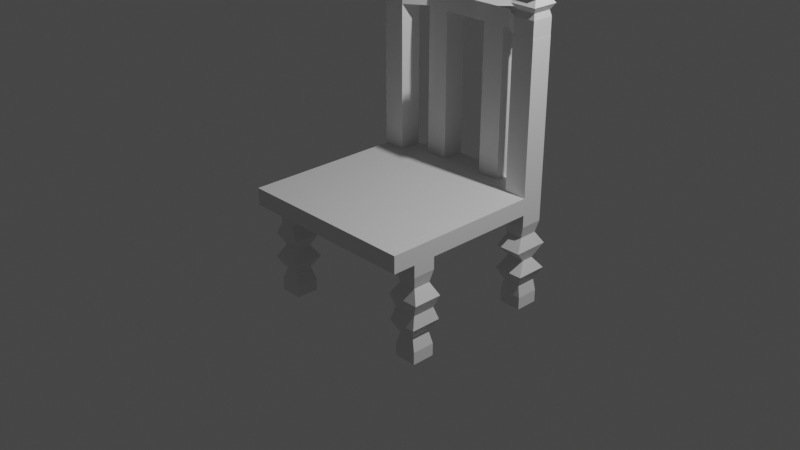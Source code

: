 # Source: chair.blend  (saved by Blender 3.3.6; exported with 4.5.12 LTS)
import bpy
from mathutils import Matrix  # noqa: F401  (used for matrix-valued properties, if any)

bpy.ops.wm.read_factory_settings(use_empty=True)
scene = bpy.context.scene
scene.name = 'Scene'

# ---- collections
col_collection = bpy.data.collections.new('Collection'); scene.collection.children.link(col_collection)

# ---- materials (node trees are filled in below, after node groups)
mat_material = bpy.data.materials.new('Material')
mat_material.alpha_threshold = 0.0
mat_material.use_transparent_shadow = False
mat_material.roughness = 0.5
mat_material.line_color = (0.0, 0.0, 0.0, 1.0)

# ---- material node trees
mat_material.use_nodes = True; mat_material.node_tree.nodes.clear()
_N = mat_material.node_tree.nodes; _L = mat_material.node_tree.links
n0 = _N.new('ShaderNodeOutputMaterial'); n0.name = 'Material Output'; n0.location = (300, 300)
n1 = _N.new('ShaderNodeBsdfPrincipled'); n1.name = 'Principled BSDF'; n1.location = (10, 300)
n1.distribution = 'GGX'
n1.subsurface_method = 'RANDOM_WALK_SKIN'
n1.inputs[3].default_value = 1.45
n1.inputs[27].default_value = (0.0, 0.0, 0.0, 1.0)
n1.inputs[28].default_value = 1.0
_L.new(n1.outputs[0], n0.inputs[0])
n0.is_active_output = True

# ---- world
world_world = bpy.data.worlds.new('World'); scene.world = world_world
world_world.use_nodes = True; world_world.node_tree.nodes.clear()
_N = world_world.node_tree.nodes; _L = world_world.node_tree.links
n0 = _N.new('ShaderNodeOutputWorld'); n0.name = 'World Output'; n0.location = (300, 300)
n1 = _N.new('ShaderNodeBackground'); n1.name = 'Background'; n1.location = (10, 300)
n1.inputs[0].default_value = (0.05088, 0.05088, 0.05088, 1.0)
_L.new(n1.outputs[0], n0.inputs[0])
n0.is_active_output = True
world_world.color = (0.05088, 0.05088, 0.05088)
world_world.use_sun_shadow = False
world_world.sun_shadow_jitter_overblur = 0.0

# ---- cameras
cam_camera = bpy.data.cameras.new('Camera')
cam_camera.clip_end = 100.0
cam_camera.ortho_scale = 7.314

# ---- lights
light_light = bpy.data.lights.new('Light', 'POINT')
light_light.transmission_factor = 0.0
light_light.energy = 1000.0
light_light.shadow_soft_size = 0.1
light_light.shadow_maximum_resolution = 0.006
light_light.use_absolute_resolution = True

# ---- meshes
me_cube = bpy.data.meshes.new('Cube')
me_cube.from_pydata([(1.0, 1.0, -0.8141), (1.0, 1.0, -1.0), (1.0, -1.0, -0.8141), (1.0, -1.0, -1.0), (-1.0, 1.0, -0.8141), (-1.0, 1.0, -1.0), (-1.0, -1.0, -0.8141), (-1.0, -1.0, -1.0), (-1.0, 0.0, -1.0), (1.0, 0.0, -0.8141), (-1.0, 0.0, -0.8141), (1.0, 0.0, -1.0), (0.0, 1.148, -1.0), (0.0, -1.0, -0.8141), (0.0, -1.0, -1.0), (0.0, 1.148, -0.8141), (0.0, 0.0, -1.0), (0.0, 0.0, -0.8141), (-1.0, 0.5, -0.8141), (1.0, 0.5, -1.0), (-1.0, 0.5, -1.0), (1.0, 0.5, -0.8141), (0.0, 0.5, -0.8141), (0.0, 0.5, -1.0), (-1.0, -0.5, -1.0), (1.0, -0.5, -0.8141), (-1.0, -0.5, -0.8141), (1.0, -0.5, -1.0), (0.0, -0.5, -1.0), (0.0, -0.5, -0.8141), (-0.5, 1.148, -1.0), (-0.5, -1.0, -0.8141), (-0.5, 0.0, -1.0), (-0.5, -1.0, -1.0), (-0.5, 1.148, -0.8141), (-0.5, 0.0, -0.8141), (-0.5, 0.5, -1.0), (-0.5, 0.5, -0.8141), (-0.5, -0.5, -1.0), (-0.5, -0.5, -0.8141), (0.5, -1.0, -1.0), (0.5, 1.148, -0.8141), (0.5, 0.0, -0.8141), (0.5, 1.148, -1.0), (0.5, -1.0, -0.8141), (0.5, 0.0, -1.0), (0.5, 0.5, -0.8141), (0.5, 0.5, -1.0), (0.5, -0.5, -0.8141), (0.5, -0.5, -1.0), (-0.75, 1.0, -1.0), (-0.75, -1.0, -0.8141), (-0.75, 0.0, -1.0), (-0.75, 0.5, -1.0), (-0.75, -0.5, -1.0), (-0.75, -1.0, -1.0), (-0.75, 1.0, -0.8141), (-0.75, 0.0, -0.8141), (-0.75, 0.5, -0.8141), (-0.75, -0.5, -0.8141), (0.75, -1.0, -1.0), (0.75, 1.0, -0.8141), (0.75, 0.0, -0.8141), (0.75, 0.5, -0.8141), (0.75, -0.5, -0.8141), (0.75, 1.0, -1.0), (0.75, -1.0, -0.8141), (0.75, 0.0, -1.0), (0.75, 0.5, -1.0), (0.75, -0.5, -1.0), (-1.0, -0.75, -1.0), (1.0, -0.75, -0.8141), (0.0, -0.75, -1.0), (0.0, -0.75, -0.8141), (-1.0, -0.75, -0.8141), (1.0, -0.75, -1.0), (-0.5, -0.75, -1.0), (-0.5, -0.75, -0.8141), (0.5, -0.75, -0.8141), (0.5, -0.75, -1.0), (-0.75, -0.75, -1.0), (-0.75, -0.75, -0.8141), (0.75, -0.75, -0.8141), (0.75, -0.75, -1.0), (-1.0, 0.75, -0.8141), (1.0, 0.75, -1.0), (-1.0, 0.75, -1.0), (1.0, 0.75, -0.8141), (0.0, 0.8983, -0.8141), (0.0, 0.8983, -1.0), (-0.5, 0.8983, -0.8141), (-0.5, 0.8983, -1.0), (0.5, 0.8983, -1.0), (0.5, 0.8983, -0.8141), (-0.75, 0.75, -1.0), (-0.75, 0.75, -0.8141), (0.75, 0.75, -0.8141), (0.75, 0.75, -1.0), (-0.25, -1.0, -1.0), (-0.25, 1.148, -0.8141), (-0.25, 0.0, -0.8141), (-0.25, 0.5, -0.8141), (-0.25, -0.5, -0.8141), (-0.25, 1.148, -1.0), (-0.25, -1.0, -0.8141), (-0.25, 0.0, -1.0), (-0.25, 0.5, -1.0), (-0.25, -0.5, -1.0), (-0.25, -0.75, -0.8141), (-0.25, -0.75, -1.0), (-0.25, 0.8983, -0.8141), (-0.25, 0.8983, -1.0), (0.25, 1.148, -1.0), (0.25, -1.0, -0.8141), (0.25, 0.0, -1.0), (0.25, 0.5, -1.0), (0.25, -0.5, -1.0), (0.25, -1.0, -1.0), (0.25, 1.148, -0.8141), (0.25, 0.0, -0.8141), (0.25, 0.5, -0.8141), (0.25, -0.5, -0.8141), (0.25, -0.75, -1.0), (0.25, -0.75, -0.8141), (0.25, 0.8983, -1.0), (0.25, 0.8983, -0.8141), (-1.0, -0.25, -0.8141), (1.0, -0.25, -1.0), (-1.0, -0.25, -1.0), (1.0, -0.25, -0.8141), (0.0, -0.25, -1.0), (0.0, -0.25, -0.8141), (-0.5, -0.25, -0.8141), (-0.5, -0.25, -1.0), (0.5, -0.25, -1.0), (0.5, -0.25, -0.8141), (-0.75, -0.25, -1.0), (-0.75, -0.25, -0.8141), (0.75, -0.25, -0.8141), (0.75, -0.25, -1.0), (-0.25, -0.25, -0.8141), (-0.25, -0.25, -1.0), (0.25, -0.25, -1.0), (0.25, -0.25, -0.8141), (-1.0, 0.25, -1.0), (1.0, 0.25, -0.8141), (0.0, 0.25, -0.8141), (0.0, 0.25, -1.0), (-1.0, 0.25, -0.8141), (1.0, 0.25, -1.0), (-0.5, 0.25, -1.0), (-0.5, 0.25, -0.8141), (0.5, 0.25, -0.8141), (0.5, 0.25, -1.0), (-0.75, 0.25, -1.0), (-0.75, 0.25, -0.8141), (0.75, 0.25, -0.8141), (0.75, 0.25, -1.0), (-0.25, 0.25, -0.8141), (-0.25, 0.25, -1.0), (0.25, 0.25, -1.0), (0.25, 0.25, -0.8141), (-0.75, 1.0, -2.077), (-1.0, 1.0, -2.077), (1.0, 0.75, -2.077), (1.0, 1.0, -2.077), (1.0, -0.75, -2.077), (1.0, -0.5, -2.077), (-0.75, -0.5, -2.077), (-1.0, -0.5, -2.077), (0.75, 1.0, -2.077), (0.75, -0.5, -2.077), (-1.0, -0.75, -2.077), (-0.75, -0.75, -2.077), (0.75, -0.75, -2.077), (-1.0, 0.75, -2.077), (-0.75, 0.75, -2.077), (0.75, 0.75, -2.077), (-1.0, 0.75, 0.7884), (-1.0, 1.0, 0.7884), (0.75, 1.0, 0.7884), (1.0, 1.0, 0.7884), (0.25, 1.148, 0.7884), (0.5, 1.148, 0.7884), (-0.75, 1.0, 0.7884), (1.0, 0.75, 0.7884), (-0.5, 1.148, 0.7884), (-0.5, 0.8983, 0.7884), (0.5, 0.8983, 0.7884), (-0.75, 0.75, 0.7884), (0.75, 0.75, 0.7884), (0.25, 0.8983, 0.7884), (-0.25, 1.148, 0.7884), (-0.25, 0.8983, 0.7884), (-1.0, 0.75, 0.971), (-1.0, 1.0, 0.971), (-0.75, 1.0, 0.971), (-0.75, 0.75, 0.971), (0.9984, 1.0, 0.7884), (0.9984, 0.75, 0.7884), (0.9984, 1.0, 0.971), (0.9984, 0.75, 0.971), (0.1242, 1.142, 0.7884), (0.1242, 0.8915, 0.7884), (0.1242, 1.142, 0.971), (0.1242, 0.8915, 0.971), (0.5613, 1.15, 0.7884), (0.5613, 1.15, 0.971), (0.5613, 0.8995, 0.971), (0.5613, 0.8995, 0.7884), (-0.3129, 0.8965, 0.7884), (-0.3129, 1.147, 0.7884), (-0.3129, 1.147, 0.971), (-0.3129, 0.8965, 0.971), (0.3428, 0.8994, 0.7884), (0.3428, 1.149, 0.7884), (0.3428, 1.149, 0.971), (0.3428, 0.8994, 0.971), (-0.5314, 0.8973, 0.7884), (-0.5314, 1.147, 0.7884), (-0.5314, 1.147, 0.971), (-0.5314, 0.8973, 0.971), (-0.09434, 1.142, 0.7884), (-0.09434, 1.142, 0.971), (-0.09434, 0.8915, 0.971), (-0.09434, 0.8915, 0.7884), (0.4521, 1.15, 0.7884), (0.4521, 1.15, 0.971), (0.4521, 0.9001, 0.971), (0.4521, 0.9001, 0.7884), (-0.4222, 1.151, 0.7884), (-0.4222, 1.151, 0.971), (-0.4222, 0.9006, 0.971), (-0.4222, 0.9006, 0.7884), (-0.6407, 0.8237, 0.7884), (-0.6407, 1.074, 0.7884), (-0.6407, 1.074, 0.971), (-0.6407, 0.8237, 0.971), (0.7524, 1.002, 0.7884), (0.7524, 1.002, 0.971), (0.7524, 0.7518, 0.971), (0.7524, 0.7518, 0.7884), (0.6568, 0.8257, 0.7884), (0.6568, 1.076, 0.7884), (0.6568, 1.076, 0.971), (0.6568, 0.8257, 0.971), (0.8754, 1.001, 0.7884), (0.8754, 1.001, 0.971), (0.8754, 0.7509, 0.971), (0.8754, 0.7509, 0.7884), (-0.875, 1.0, -1.0), (-0.875, -1.0, -0.8141), (-0.875, 0.0, -1.0), (-0.875, 0.5, -1.0), (-0.875, -0.5, -1.0), (-0.875, -1.0, -1.0), (-0.875, 1.0, -0.8141), (-0.875, 0.0, -0.8141), (-0.875, 0.5, -0.8141), (-0.875, -0.5, -0.8141), (-0.875, -0.75, -1.0), (-0.875, -0.75, -0.8141), (-0.875, 0.75, -1.0), (-0.875, 0.75, -0.8141), (-0.875, -0.25, -1.0), (-0.875, -0.25, -0.8141), (-0.875, 0.25, -1.0), (-0.875, 0.25, -0.8141), (-0.875, 1.0, -2.077), (-0.875, -0.5, -2.077), (-0.875, -0.75, -2.077), (-0.875, 0.75, -2.077), (-0.875, 1.0, 0.7884), (-0.875, 0.75, 0.7884), (-0.875, 1.0, 0.971), (-0.875, 0.75, 0.971), (-1.0, 0.75, 1.223), (-1.0, 1.0, 1.223), (-0.875, 1.0, 1.223), (-0.75, 1.0, 1.223), (-0.75, 0.75, 1.223), (-0.875, 0.75, 1.223), (0.9984, 1.0, 1.223), (0.9984, 0.75, 1.223), (0.8754, 1.001, 1.223), (0.8754, 0.7509, 1.223), (0.7524, 0.7518, 1.223), (0.7524, 1.002, 1.223), (-0.875, 0.7264, 1.097), (-1.029, 0.7264, 1.097), (-0.875, 1.024, 1.097), (-0.7206, 1.024, 1.097), (-0.7206, 0.7264, 1.097), (-1.029, 1.024, 1.097), (-0.8886, 0.8462, 1.438), (-0.8886, 0.9044, 1.438), (-0.875, 0.9044, 1.438), (-0.8626, 0.9044, 1.438), (-0.8626, 0.8462, 1.438), (-0.875, 0.8462, 1.438), (0.8959, 0.9044, 1.438), (0.8959, 0.8462, 1.438), (0.8754, 0.9047, 1.438), (0.8754, 0.8465, 1.438), (0.8558, 0.8467, 1.438), (0.8558, 0.9049, 1.438), (1.022, 1.026, 1.097), (0.8754, 1.027, 1.097), (0.8754, 0.7251, 1.097), (0.7292, 0.7262, 1.097), (0.7292, 1.028, 1.097), (1.022, 0.724, 1.097), (-0.875, 0.7643, 1.16), (-0.875, 0.9857, 1.16), (-0.9861, 0.9857, 1.16), (-0.9861, 0.7643, 1.16), (-0.7639, 0.9857, 1.16), (-0.7639, 0.7643, 1.16), (-0.9721, 0.768, 1.034), (-0.7779, 0.982, 1.034), (-0.7779, 0.768, 1.034), (-0.875, 0.768, 1.034), (-0.875, 0.982, 1.034), (-0.9721, 0.982, 1.034), (0.9836, 0.9833, 1.034), (0.7672, 0.7685, 1.034), (0.7672, 0.9848, 1.034), (0.8754, 0.9841, 1.034), (0.8754, 0.7677, 1.034), (0.9836, 0.767, 1.034), (0.8754, 0.9766, 1.16), (0.8754, 0.7752, 1.16), (0.9851, 0.7744, 1.16), (0.9851, 0.9759, 1.16), (0.7657, 0.7759, 1.16), (0.7657, 0.9774, 1.16), (-0.9691, -0.5424, -1.539), (-0.9691, -0.7076, -1.539), (-0.7809, -0.7076, -1.539), (-0.7809, -0.5424, -1.539), (-0.875, -0.5424, -1.539), (-0.875, -0.7076, -1.539), (-0.9531, -0.5326, -1.808), (-0.875, -0.5326, -1.808), (-0.875, -0.7174, -1.808), (-0.9531, -0.7174, -1.808), (-0.7969, -0.7174, -1.808), (-0.7969, -0.5326, -1.808), (-0.9633, -0.75, -1.269), (-0.7867, -0.75, -1.269), (-0.7867, -0.5, -1.269), (-0.9633, -0.5, -1.269), (-0.875, -0.5, -1.269), (-0.875, -0.75, -1.269), (-1.025, -0.8037, -1.673), (-0.725, -0.8037, -1.673), (-0.725, -0.4463, -1.673), (-1.025, -0.4463, -1.673), (-0.875, -0.4463, -1.673), (-0.875, -0.8037, -1.673), (-1.032, -0.4734, -1.404), (-0.875, -0.4734, -1.404), (-0.875, -0.7766, -1.404), (-1.032, -0.7766, -1.404), (-0.7182, -0.7766, -1.404), (-0.7182, -0.4734, -1.404), (-1.0, -0.75, -1.135), (-0.75, -0.75, -1.135), (-0.75, -0.5, -1.135), (-1.0, -0.5, -1.135), (-0.875, -0.5, -1.135), (-0.875, -0.75, -1.135), (-1.0, -0.5, -1.942), (-0.875, -0.5, -1.942), (-0.875, -0.75, -1.942), (-1.0, -0.75, -1.942), (-0.75, -0.75, -1.942), (-0.75, -0.5, -1.942), (1.0, -0.75, -1.539), (1.0, -0.5, -1.539), (0.75, -0.5, -1.539), (0.75, -0.75, -1.539), (0.9602, -0.7288, -1.808), (0.7898, -0.7288, -1.808), (0.9602, -0.5212, -1.808), (0.7898, -0.5212, -1.808), (1.0, -0.75, -1.942), (0.75, -0.75, -1.942), (1.0, -0.5, -1.942), (0.75, -0.5, -1.942), (1.033, -0.4558, -1.673), (0.7166, -0.4558, -1.673), (1.033, -0.7942, -1.673), (0.7166, -0.7942, -1.673), (0.9714, -0.5292, -1.269), (0.7786, -0.5292, -1.269), (0.9714, -0.7208, -1.269), (0.7786, -0.7208, -1.269), (1.053, -0.7845, -1.404), (0.6966, -0.7845, -1.404), (1.053, -0.4655, -1.404), (0.6966, -0.4655, -1.404), (1.0, -0.5, -1.135), (0.75, -0.5, -1.135), (1.0, -0.75, -1.135), (0.75, -0.75, -1.135), (-0.9686, 0.9697, -1.539), (-0.9686, 0.7803, -1.539), (-0.7814, 0.7803, -1.539), (-0.7814, 0.9697, -1.539), (-0.875, 0.9697, -1.539), (-0.875, 0.7803, -1.539), (-0.9597, 0.9707, -1.808), (-0.875, 0.9707, -1.808), (-0.875, 0.7793, -1.808), (-0.9597, 0.7793, -1.808), (-0.7903, 0.7793, -1.808), (-0.7903, 0.9707, -1.808), (-1.0, 1.0, -1.942), (-0.875, 1.0, -1.942), (-0.875, 0.75, -1.942), (-1.0, 0.75, -1.942), (-0.75, 0.75, -1.942), (-0.75, 1.0, -1.942), (-1.052, 0.6846, -1.673), (-0.6977, 0.6846, -1.673), (-0.6977, 1.065, -1.673), (-1.052, 1.065, -1.673), (-0.875, 1.065, -1.673), (-0.875, 0.6846, -1.673), (-0.967, 0.7911, -1.269), (-0.783, 0.7911, -1.269), (-0.783, 0.9589, -1.269), (-0.967, 0.9589, -1.269), (-0.875, 0.9589, -1.269), (-0.875, 0.7911, -1.269), (-1.056, 1.067, -1.404), (-0.875, 1.067, -1.404), (-0.875, 0.6827, -1.404), (-1.056, 0.6827, -1.404), (-0.6941, 0.6827, -1.404), (-0.6941, 1.067, -1.404), (-1.0, 0.75, -1.135), (-0.75, 0.75, -1.135), (-0.75, 1.0, -1.135), (-1.0, 1.0, -1.135), (-0.875, 1.0, -1.135), (-0.875, 0.75, -1.135), (0.9762, 0.9403, -1.539), (0.7738, 0.9403, -1.539), (0.9762, 0.8097, -1.539), (0.7738, 0.8097, -1.539), (0.9737, 0.9876, -1.808), (0.9737, 0.7624, -1.808), (0.7763, 0.9876, -1.808), (0.7763, 0.7624, -1.808), (1.0, 1.0, -1.942), (1.0, 0.75, -1.942), (0.75, 1.0, -1.942), (0.75, 0.75, -1.942), (0.7078, 1.05, -1.673), (0.7078, 0.7, -1.673), (1.042, 1.05, -1.673), (1.042, 0.7, -1.673), (0.7834, 0.978, -1.269), (0.7834, 0.772, -1.269), (0.9666, 0.978, -1.269), (0.9666, 0.772, -1.269), (1.019, 1.072, -1.404), (1.019, 0.6783, -1.404), (0.7313, 1.072, -1.404), (0.7313, 0.6783, -1.404), (0.75, 1.0, -1.135), (0.75, 0.75, -1.135), (1.0, 1.0, -1.135), (1.0, 0.75, -1.135), (1.0, -0.5, -1.0), (0.75, -0.5, -1.0), (1.0, -0.75, -1.0), (0.75, -0.75, -1.0), (0.75, 1.0, -1.003), (0.75, 0.75, -1.003), (1.0, 1.0, -1.003), (1.0, 0.75, -1.003), (-1.0, 0.75, -1.017), (-0.75, 0.75, -1.017), (-0.75, 1.0, -1.017), (-1.0, 1.0, -1.017), (-0.875, 1.0, -1.017), (-0.875, 0.75, -1.017), (-1.0, -0.75, -1.013), (-0.75, -0.75, -1.013), (-0.75, -0.5, -1.013), (-1.0, -0.5, -1.013), (-0.875, -0.5, -1.013), (-0.875, -0.75, -1.013), (1.0, -0.75, -2.075), (0.75, -0.75, -2.075), (1.0, -0.5, -2.075), (0.75, -0.5, -2.075), (1.0, 1.0, -2.061), (1.0, 0.75, -2.061), (0.75, 1.0, -2.061), (0.75, 0.75, -2.061), (-1.0, 1.0, -2.077), (-0.875, 1.0, -2.077), (-0.875, 0.75, -2.077), (-1.0, 0.75, -2.077), (-0.75, 0.75, -2.077), (-0.75, 1.0, -2.077), (-1.0, -0.5, -2.071), (-0.875, -0.5, -2.071), (-0.875, -0.75, -2.071), (-1.0, -0.75, -2.071), (-0.75, -0.75, -2.071), (-0.75, -0.5, -2.071), (-1.0, -0.5, -1.018), (-0.875, -0.5, -1.018), (-0.875, -0.75, -1.018), (-1.0, -0.75, -1.018), (-0.75, -0.75, -1.018), (-0.75, -0.5, -1.018), (-1.0, 1.0, -1.017), (-0.875, 1.0, -1.017), (-0.875, 0.75, -1.017), (-1.0, 0.75, -1.017), (-0.75, 0.75, -1.017), (-0.75, 1.0, -1.017), (1.0, 0.75, 0.7884), (0.75, 0.75, 0.7884), (0.75, 1.0, 0.7884), (1.0, 1.0, 0.7884), (0.75, 0.75, 0.7651), (1.0, 1.0, 0.7651), (1.0, 0.75, 0.7651), (0.75, 1.0, 0.7651), (0.75, 0.75, -0.8141), (1.0, 1.0, -0.8141), (1.0, 0.75, -0.8141), (0.75, 1.0, -0.8141), (1.0, 0.75, -0.7839), (0.75, 1.0, -0.7839), (0.75, 0.75, -0.7839), (1.0, 1.0, -0.7839), (0.5, 1.148, 0.7884), (0.5, 0.8983, 0.7884), (0.25, 1.148, 0.7884), (0.25, 0.8983, 0.7884), (0.5, 0.8983, 0.7884), (0.25, 0.8983, 0.7884), (0.5, 1.148, 0.7884), (0.25, 1.148, 0.7884), (0.5, 0.8983, -0.8141), (0.25, 0.8983, -0.8141), (0.5, 1.148, -0.8141), (0.25, 1.148, -0.8141), (0.5, 1.148, -0.8141), (0.25, 1.148, -0.8141), (0.5, 0.8983, -0.8141), (0.25, 0.8983, -0.8141), (-0.5, 1.148, 0.7884), (-0.25, 1.148, 0.7884), (-0.25, 0.8983, 0.7884), (-0.5, 0.8983, 0.7884), (-0.25, 1.148, 0.7818), (-0.5, 0.8983, 0.7818), (-0.5, 1.148, 0.7818), (-0.25, 0.8983, 0.7818), (-0.25, 1.148, -0.8141), (-0.5, 0.8983, -0.8141), (-0.5, 1.148, -0.8141), (-0.25, 0.8983, -0.8141), (-0.5, 1.148, -0.7757), (-0.25, 0.8983, -0.7757), (-0.25, 1.148, -0.7757), (-0.5, 0.8983, -0.7757), (-1.0, 0.75, 0.7884), (-1.0, 1.0, 0.7884), (-0.75, 0.75, 0.7884), (-0.75, 1.0, 0.7884), (-0.875, 1.0, 0.7884), (-0.875, 0.75, 0.7884), (-1.0, 1.0, -0.8141), (-1.0, 0.75, -0.8141), (-0.75, 0.75, -0.8141), (-0.75, 1.0, -0.8141), (-0.875, 1.0, -0.8141), (-0.875, 0.75, -0.8141), (-1.0, 0.75, -0.8141), (-0.75, 0.75, -0.8141), (-0.75, 1.0, -0.8141), (-0.875, 1.0, -0.8141), (-0.875, 0.75, -0.8141), (-1.0, 1.0, -0.8141)], [], [(261, 74, 6, 251), (255, 251, 6, 7), (86, 84, 4, 5), (83, 75, 3, 60), (75, 71, 2, 3), (65, 61, 0, 1), (149, 145, 9, 11), (157, 149, 11, 67), (128, 126, 10, 8), (267, 148, 10, 257), (161, 146, 17, 119), (159, 147, 16, 105), (103, 99, 15, 12), (109, 72, 14, 98), (117, 113, 13, 14), (123, 73, 13, 113), (111, 89, 23, 106), (125, 88, 22, 120), (263, 84, 18, 258), (97, 85, 19, 68), (85, 87, 21, 19), (144, 148, 18, 20), (143, 131, 29, 121), (141, 130, 28, 107), (70, 74, 26, 24), (127, 129, 25, 27), (139, 127, 27, 69), (265, 126, 26, 259), (140, 132, 39, 102), (136, 133, 38, 54), (110, 90, 37, 101), (94, 91, 36, 53), (80, 76, 33, 55), (50, 56, 34, 30), (154, 150, 32, 52), (158, 151, 35, 100), (98, 104, 31, 33), (108, 77, 31, 104), (142, 134, 49, 116), (138, 135, 48, 64), (124, 92, 47, 115), (96, 93, 46, 63), (82, 78, 44, 66), (60, 66, 44, 40), (156, 152, 42, 62), (160, 153, 45, 114), (112, 118, 41, 43), (122, 79, 40, 117), (266, 154, 52, 252), (250, 256, 56, 50), (260, 80, 55, 255), (262, 94, 53, 253), (264, 136, 54, 254), (132, 137, 59, 39), (90, 95, 58, 37), (151, 155, 57, 35), (33, 31, 51, 55), (77, 81, 51, 31), (145, 156, 62, 9), (3, 2, 66, 60), (71, 82, 66, 2), (87, 96, 63, 21), (129, 138, 64, 25), (134, 139, 69, 49), (92, 97, 68, 47), (153, 157, 67, 45), (43, 41, 61, 65), (79, 83, 60, 40), (49, 69, 83, 79), (25, 64, 82, 71), (39, 59, 81, 77), (507, 504, 163, 175), (116, 49, 79, 122), (64, 48, 78, 82), (102, 39, 77, 108), (54, 38, 76, 80), (7, 6, 74, 70), (121, 29, 73, 123), (107, 28, 72, 109), (27, 25, 71, 75), (513, 510, 169, 172), (259, 26, 74, 261), (43, 65, 97, 92), (531, 530, 180, 181), (34, 56, 95, 90), (502, 500, 165, 170), (61, 41, 93, 96), (112, 43, 92, 124), (50, 30, 91, 94), (577, 576, 178, 179), (1, 0, 87, 85), (498, 496, 166, 167), (529, 528, 185, 190), (118, 15, 88, 125), (103, 12, 89, 111), (20, 18, 84, 86), (30, 103, 111, 91), (15, 99, 110, 88), (38, 107, 109, 76), (29, 102, 108, 73), (73, 108, 104, 13), (14, 13, 104, 98), (146, 158, 100, 17), (88, 110, 101, 22), (131, 140, 102, 29), (133, 141, 107, 38), (91, 111, 106, 36), (76, 109, 98, 33), (30, 34, 99, 103), (150, 159, 105, 32), (561, 560, 186, 192), (12, 112, 124, 89), (48, 121, 123, 78), (28, 116, 122, 72), (72, 122, 117, 14), (12, 15, 118, 112), (147, 160, 114, 16), (89, 124, 115, 23), (130, 142, 116, 28), (135, 143, 121, 48), (93, 125, 120, 46), (78, 123, 113, 44), (40, 44, 113, 117), (152, 161, 119, 42), (42, 119, 143, 135), (16, 114, 142, 130), (32, 105, 141, 133), (17, 100, 140, 131), (45, 67, 139, 134), (9, 62, 138, 129), (35, 57, 137, 132), (252, 52, 136, 264), (62, 42, 135, 138), (114, 45, 134, 142), (52, 32, 133, 136), (100, 35, 132, 140), (257, 10, 126, 265), (67, 11, 127, 139), (11, 9, 129, 127), (105, 16, 130, 141), (119, 17, 131, 143), (24, 26, 126, 128), (46, 120, 161, 152), (23, 115, 160, 147), (36, 106, 159, 150), (22, 101, 158, 146), (47, 68, 157, 153), (21, 63, 156, 145), (37, 58, 155, 151), (253, 53, 154, 266), (115, 47, 153, 160), (63, 46, 152, 156), (101, 37, 151, 158), (53, 36, 150, 154), (8, 10, 148, 144), (106, 23, 147, 159), (120, 22, 146, 161), (258, 18, 148, 267), (68, 19, 149, 157), (19, 21, 145, 149), (269, 168, 173, 270), (171, 167, 166, 174), (268, 162, 176, 271), (170, 165, 164, 177), (506, 507, 175, 271), (500, 501, 164, 165), (509, 508, 176, 162), (512, 513, 172, 270), (515, 514, 173, 168), (511, 515, 168, 269), (499, 498, 167, 171), (496, 497, 174, 166), (503, 502, 170, 177), (497, 499, 171, 174), (505, 509, 162, 268), (501, 503, 177, 164), (181, 180, 190, 185), (192, 186, 187, 193), (179, 178, 194, 195), (183, 182, 191, 188), (545, 544, 183, 188), (581, 578, 189, 273), (544, 546, 182, 183), (547, 545, 188, 191), (563, 562, 193, 187), (528, 531, 181, 185), (546, 547, 191, 182), (578, 579, 184, 189), (580, 577, 179, 272), (530, 529, 190, 180), (562, 561, 192, 193), (560, 563, 187, 186), (316, 313, 278, 279), (249, 246, 198, 199), (272, 179, 195, 274), (273, 189, 197, 275), (199, 198, 200, 201), (246, 247, 200, 198), (315, 312, 281, 276), (248, 249, 199, 201), (224, 225, 203, 205), (223, 224, 205, 204), (222, 223, 204, 202), (225, 222, 202, 203), (228, 229, 209, 208), (227, 228, 208, 207), (226, 227, 207, 206), (229, 226, 206, 209), (233, 230, 211, 210), (230, 231, 212, 211), (231, 232, 213, 212), (232, 233, 210, 213), (203, 202, 215, 214), (202, 204, 216, 215), (204, 205, 217, 216), (205, 203, 214, 217), (237, 234, 218, 221), (236, 237, 221, 220), (235, 236, 220, 219), (234, 235, 219, 218), (210, 211, 222, 225), (211, 212, 223, 222), (212, 213, 224, 223), (213, 210, 225, 224), (214, 215, 226, 229), (215, 216, 227, 226), (216, 217, 228, 227), (217, 214, 229, 228), (221, 218, 233, 232), (220, 221, 232, 231), (219, 220, 231, 230), (218, 219, 230, 233), (189, 184, 235, 234), (184, 196, 236, 235), (196, 197, 237, 236), (197, 189, 234, 237), (245, 242, 241, 240), (244, 245, 240, 239), (243, 244, 239, 238), (242, 243, 238, 241), (209, 206, 243, 242), (206, 207, 244, 243), (207, 208, 245, 244), (208, 209, 242, 245), (240, 241, 249, 248), (334, 331, 285, 286), (238, 239, 247, 246), (241, 238, 246, 249), (178, 273, 275, 194), (184, 272, 274, 196), (333, 330, 284, 282), (579, 580, 272, 184), (576, 581, 273, 178), (504, 505, 268, 163), (510, 511, 269, 169), (514, 512, 270, 173), (508, 506, 271, 176), (163, 268, 271, 175), (169, 269, 270, 172), (58, 258, 267, 155), (20, 253, 266, 144), (57, 257, 265, 137), (8, 252, 264, 128), (59, 259, 261, 81), (128, 264, 254, 24), (86, 262, 253, 20), (70, 260, 255, 7), (5, 4, 256, 250), (144, 266, 252, 8), (137, 265, 259, 59), (95, 263, 258, 58), (155, 267, 257, 57), (55, 51, 251, 255), (81, 261, 251, 51), (283, 282, 300, 301), (287, 286, 304, 305), (277, 276, 294, 295), (281, 280, 298, 299), (335, 334, 286, 287), (331, 332, 283, 285), (317, 316, 279, 280), (332, 333, 282, 283), (330, 335, 287, 284), (312, 317, 280, 281), (313, 314, 277, 278), (314, 315, 276, 277), (323, 318, 289, 293), (322, 323, 293, 290), (321, 320, 292, 288), (320, 319, 291, 292), (318, 321, 288, 289), (319, 322, 290, 291), (296, 295, 294, 299), (302, 303, 301, 300), (305, 304, 303, 302), (297, 296, 299, 298), (278, 277, 295, 296), (279, 278, 296, 297), (284, 287, 305, 302), (282, 284, 302, 300), (276, 281, 299, 294), (280, 279, 297, 298), (286, 285, 303, 304), (285, 283, 301, 303), (327, 326, 310, 307), (329, 324, 306, 311), (328, 329, 311, 308), (326, 325, 309, 310), (324, 327, 307, 306), (325, 328, 308, 309), (293, 289, 315, 314), (290, 293, 314, 313), (288, 292, 317, 312), (292, 291, 316, 317), (289, 288, 312, 315), (291, 290, 313, 316), (196, 274, 322, 319), (194, 275, 321, 318), (197, 196, 319, 320), (275, 197, 320, 321), (274, 195, 323, 322), (195, 194, 318, 323), (240, 248, 328, 325), (200, 247, 327, 324), (239, 240, 325, 326), (248, 201, 329, 328), (201, 200, 324, 329), (247, 239, 326, 327), (307, 310, 335, 330), (311, 306, 333, 332), (308, 311, 332, 331), (310, 309, 334, 335), (306, 307, 330, 333), (309, 308, 331, 334), (364, 362, 341, 338), (360, 361, 340, 336), (361, 365, 339, 340), (365, 364, 338, 339), (362, 363, 337, 341), (363, 360, 336, 337), (355, 359, 344, 346), (357, 358, 343, 342), (358, 356, 347, 343), (356, 355, 346, 347), (359, 354, 345, 344), (354, 357, 342, 345), (366, 369, 351, 348), (371, 366, 348, 353), (368, 367, 349, 350), (370, 368, 350, 352), (369, 370, 352, 351), (367, 371, 353, 349), (337, 336, 357, 354), (341, 337, 354, 359), (339, 338, 355, 356), (340, 339, 356, 358), (336, 340, 358, 357), (338, 341, 359, 355), (348, 351, 360, 363), (353, 348, 363, 362), (350, 349, 364, 365), (352, 350, 365, 361), (351, 352, 361, 360), (349, 353, 362, 364), (520, 518, 371, 367), (516, 517, 370, 369), (517, 521, 368, 370), (521, 520, 367, 368), (518, 519, 366, 371), (519, 516, 369, 366), (346, 344, 374, 376), (342, 343, 373, 372), (343, 347, 377, 373), (347, 346, 376, 377), (344, 345, 375, 374), (345, 342, 372, 375), (399, 401, 380, 381), (398, 399, 381, 378), (401, 400, 379, 380), (400, 398, 378, 379), (393, 391, 385, 383), (392, 393, 383, 382), (391, 390, 384, 385), (390, 392, 382, 384), (383, 385, 389, 387), (382, 383, 387, 386), (385, 384, 388, 389), (384, 382, 386, 388), (379, 378, 392, 390), (380, 379, 390, 391), (378, 381, 393, 392), (381, 380, 391, 393), (402, 404, 396, 394), (403, 402, 394, 395), (404, 405, 397, 396), (405, 403, 395, 397), (394, 396, 398, 400), (395, 394, 400, 401), (396, 397, 399, 398), (397, 395, 401, 399), (479, 477, 403, 405), (478, 479, 405, 404), (477, 476, 402, 403), (476, 478, 404, 402), (440, 438, 411, 408), (436, 437, 410, 406), (437, 441, 409, 410), (441, 440, 408, 409), (438, 439, 407, 411), (439, 436, 406, 407), (425, 429, 414, 416), (427, 428, 413, 412), (428, 426, 417, 413), (426, 425, 416, 417), (429, 424, 415, 414), (424, 427, 412, 415), (416, 414, 420, 422), (412, 413, 419, 418), (413, 417, 423, 419), (417, 416, 422, 423), (414, 415, 421, 420), (415, 412, 418, 421), (407, 406, 427, 424), (411, 407, 424, 429), (409, 408, 425, 426), (410, 409, 426, 428), (406, 410, 428, 427), (408, 411, 429, 425), (442, 445, 433, 430), (447, 442, 430, 435), (444, 443, 431, 432), (446, 444, 432, 434), (445, 446, 434, 433), (443, 447, 435, 431), (430, 433, 436, 439), (435, 430, 439, 438), (432, 431, 440, 441), (434, 432, 441, 437), (433, 434, 437, 436), (431, 435, 438, 440), (526, 524, 447, 443), (522, 523, 446, 445), (523, 527, 444, 446), (527, 526, 443, 444), (524, 525, 442, 447), (525, 522, 445, 442), (469, 471, 451, 450), (471, 470, 449, 451), (468, 469, 450, 448), (470, 468, 448, 449), (463, 461, 455, 453), (461, 460, 454, 455), (462, 463, 453, 452), (460, 462, 452, 454), (453, 455, 459, 457), (455, 454, 458, 459), (452, 453, 457, 456), (454, 452, 456, 458), (449, 448, 462, 460), (448, 450, 463, 462), (451, 449, 460, 461), (450, 451, 461, 463), (472, 474, 466, 464), (474, 475, 467, 466), (473, 472, 464, 465), (475, 473, 465, 467), (464, 466, 468, 470), (466, 467, 469, 468), (465, 464, 470, 471), (467, 465, 471, 469), (483, 481, 473, 475), (481, 480, 472, 473), (482, 483, 475, 474), (480, 482, 474, 472), (27, 75, 478, 476), (69, 27, 476, 477), (75, 83, 479, 478), (83, 69, 477, 479), (65, 1, 482, 480), (1, 85, 483, 482), (97, 65, 480, 481), (85, 97, 481, 483), (86, 5, 487, 484), (262, 86, 484, 489), (50, 94, 485, 486), (250, 50, 486, 488), (5, 250, 488, 487), (94, 262, 489, 485), (70, 24, 493, 490), (260, 70, 490, 495), (54, 80, 491, 492), (254, 54, 492, 494), (24, 254, 494, 493), (80, 260, 495, 491), (387, 389, 499, 497), (386, 387, 497, 496), (389, 388, 498, 499), (388, 386, 496, 498), (457, 459, 503, 501), (459, 458, 502, 503), (456, 457, 501, 500), (458, 456, 500, 502), (422, 420, 506, 508), (418, 419, 505, 504), (419, 423, 509, 505), (423, 422, 508, 509), (420, 421, 507, 506), (421, 418, 504, 507), (376, 374, 512, 514), (372, 373, 511, 510), (373, 377, 515, 511), (377, 376, 514, 515), (374, 375, 513, 512), (375, 372, 510, 513), (490, 493, 516, 519), (495, 490, 519, 518), (492, 491, 520, 521), (494, 492, 521, 517), (493, 494, 517, 516), (491, 495, 518, 520), (484, 487, 522, 525), (489, 484, 525, 524), (486, 485, 526, 527), (488, 486, 527, 523), (487, 488, 523, 522), (485, 489, 524, 526), (535, 532, 529, 530), (534, 533, 531, 528), (532, 534, 528, 529), (533, 535, 530, 531), (543, 541, 535, 533), (542, 540, 534, 532), (540, 543, 533, 534), (541, 542, 532, 535), (61, 96, 536, 539), (87, 0, 537, 538), (96, 87, 538, 536), (0, 61, 539, 537), (539, 536, 542, 541), (538, 537, 543, 540), (536, 538, 540, 542), (537, 539, 541, 543), (551, 549, 547, 546), (549, 548, 545, 547), (550, 551, 546, 544), (548, 550, 544, 545), (558, 556, 550, 548), (556, 557, 551, 550), (559, 558, 548, 549), (557, 559, 549, 551), (118, 125, 553, 555), (125, 93, 552, 553), (41, 118, 555, 554), (93, 41, 554, 552), (555, 553, 559, 557), (553, 552, 558, 559), (554, 555, 557, 556), (552, 554, 556, 558), (566, 565, 563, 560), (567, 564, 561, 562), (565, 567, 562, 563), (564, 566, 560, 561), (574, 572, 566, 564), (575, 573, 567, 565), (573, 574, 564, 567), (572, 575, 565, 566), (34, 90, 569, 570), (110, 99, 568, 571), (90, 110, 571, 569), (99, 34, 570, 568), (570, 569, 575, 572), (571, 568, 574, 573), (569, 571, 573, 575), (568, 570, 572, 574), (588, 592, 581, 576), (590, 591, 580, 579), (591, 593, 577, 580), (589, 590, 579, 578), (592, 589, 578, 581), (593, 588, 576, 577), (4, 84, 583, 582), (263, 95, 584, 587), (95, 56, 585, 584), (256, 4, 582, 586), (56, 256, 586, 585), (84, 263, 587, 583), (582, 583, 588, 593), (587, 584, 589, 592), (584, 585, 590, 589), (586, 582, 593, 591), (585, 586, 591, 590), (583, 587, 592, 588)])
_uv = me_cube.uv_layers.new(name='UVMap')
_uv.uv.foreach_set('vector', [0.8594, 0.7188, 0.875, 0.7188, 0.875, 0.75, 0.8594, 0.75, 0.375, 0.9844, 0.625, 0.9844, 0.625, 1.0, 0.375, 1.0, 0.375, 0.2188, 0.625, 0.2188, 0.625, 0.25, 0.375, 0.25, 0.3438, 0.7188, 0.375, 0.7188, 0.375, 0.75, 0.3438, 0.75, 0.375, 0.7188, 0.625, 0.7188, 0.625, 0.75, 0.375, 0.75, 0.375, 0.4688, 0.625, 0.4688, 0.625, 0.5, 0.375, 0.5, 0.375, 0.5938, 0.625, 0.5938, 0.625, 0.625, 0.375, 0.625, 0.3438, 0.5938, 0.375, 0.5938, 0.375, 0.625, 0.3438, 0.625, 0.375, 0.09375, 0.625, 0.09375, 0.625, 0.125, 0.375, 0.125, 0.8594, 0.5938, 0.875, 0.5938, 0.875, 0.625, 0.8594, 0.625, 0.7188, 0.5938, 0.75, 0.5938, 0.75, 0.625, 0.7188, 0.625, 0.2188, 0.5938, 0.25, 0.5938, 0.25, 0.625, 0.2188, 0.625, 0.375, 0.3438, 0.625, 0.3438, 0.625, 0.375, 0.375, 0.375, 0.2188, 0.7188, 0.25, 0.7188, 0.25, 0.75, 0.2188, 0.75, 0.375, 0.8438, 0.625, 0.8438, 0.625, 0.875, 0.375, 0.875, 0.7188, 0.7188, 0.75, 0.7188, 0.75, 0.75, 0.7188, 0.75, 0.2188, 0.5312, 0.25, 0.5312, 0.25, 0.5625, 0.2188, 0.5625, 0.7188, 0.5312, 0.75, 0.5312, 0.75, 0.5625, 0.7188, 0.5625, 0.8594, 0.5312, 0.875, 0.5312, 0.875, 0.5625, 0.8594, 0.5625, 0.3438, 0.5312, 0.375, 0.5312, 0.375, 0.5625, 0.3438, 0.5625, 0.375, 0.5312, 0.625, 0.5312, 0.625, 0.5625, 0.375, 0.5625, 0.375, 0.1562, 0.625, 0.1562, 0.625, 0.1875, 0.375, 0.1875, 0.7188, 0.6562, 0.75, 0.6562, 0.75, 0.6875, 0.7188, 0.6875, 0.2188, 0.6562, 0.25, 0.6562, 0.25, 0.6875, 0.2188, 0.6875, 0.375, 0.03125, 0.625, 0.03125, 0.625, 0.0625, 0.375, 0.0625, 0.375, 0.6562, 0.625, 0.6562, 0.625, 0.6875, 0.375, 0.6875, 0.3438, 0.6562, 0.375, 0.6562, 0.375, 0.6875, 0.3438, 0.6875, 0.8594, 0.6562, 0.875, 0.6562, 0.875, 0.6875, 0.8594, 0.6875, 0.7812, 0.6562, 0.8125, 0.6562, 0.8125, 0.6875, 0.7812, 0.6875, 0.1562, 0.6562, 0.1875, 0.6562, 0.1875, 0.6875, 0.1562, 0.6875, 0.7812, 0.5312, 0.8125, 0.5312, 0.8125, 0.5625, 0.7812, 0.5625, 0.1562, 0.5312, 0.1875, 0.5312, 0.1875, 0.5625, 0.1562, 0.5625, 0.1562, 0.7188, 0.1875, 0.7188, 0.1875, 0.75, 0.1562, 0.75, 0.375, 0.2812, 0.625, 0.2812, 0.625, 0.3125, 0.375, 0.3125, 0.1562, 0.5938, 0.1875, 0.5938, 0.1875, 0.625, 0.1562, 0.625, 0.7812, 0.5938, 0.8125, 0.5938, 0.8125, 0.625, 0.7812, 0.625, 0.375, 0.9062, 0.625, 0.9062, 0.625, 0.9375, 0.375, 0.9375, 0.7812, 0.7188, 0.8125, 0.7188, 0.8125, 0.75, 0.7812, 0.75, 0.2812, 0.6562, 0.3125, 0.6562, 0.3125, 0.6875, 0.2812, 0.6875, 0.6562, 0.6562, 0.6875, 0.6562, 0.6875, 0.6875, 0.6562, 0.6875, 0.2812, 0.5312, 0.3125, 0.5312, 0.3125, 0.5625, 0.2812, 0.5625, 0.6562, 0.5312, 0.6875, 0.5312, 0.6875, 0.5625, 0.6562, 0.5625, 0.6562, 0.7188, 0.6875, 0.7188, 0.6875, 0.75, 0.6562, 0.75, 0.375, 0.7812, 0.625, 0.7812, 0.625, 0.8125, 0.375, 0.8125, 0.6562, 0.5938, 0.6875, 0.5938, 0.6875, 0.625, 0.6562, 0.625, 0.2812, 0.5938, 0.3125, 0.5938, 0.3125, 0.625, 0.2812, 0.625, 0.375, 0.4062, 0.625, 0.4062, 0.625, 0.4375, 0.375, 0.4375, 0.2812, 0.7188, 0.3125, 0.7188, 0.3125, 0.75, 0.2812, 0.75, 0.1406, 0.5938, 0.1562, 0.5938, 0.1562, 0.625, 0.1406, 0.625, 0.375, 0.2656, 0.625, 0.2656, 0.625, 0.2812, 0.375, 0.2812, 0.1406, 0.7188, 0.1562, 0.7188, 0.1562, 0.75, 0.1406, 0.75, 0.1406, 0.5312, 0.1562, 0.5312, 0.1562, 0.5625, 0.1406, 0.5625, 0.1406, 0.6562, 0.1562, 0.6562, 0.1562, 0.6875, 0.1406, 0.6875, 0.8125, 0.6562, 0.8438, 0.6562, 0.8438, 0.6875, 0.8125, 0.6875, 0.8125, 0.5312, 0.8438, 0.5312, 0.8438, 0.5625, 0.8125, 0.5625, 0.8125, 0.5938, 0.8438, 0.5938, 0.8438, 0.625, 0.8125, 0.625, 0.375, 0.9375, 0.625, 0.9375, 0.625, 0.9688, 0.375, 0.9688, 0.8125, 0.7188, 0.8438, 0.7188, 0.8438, 0.75, 0.8125, 0.75, 0.625, 0.5938, 0.6562, 0.5938, 0.6562, 0.625, 0.625, 0.625, 0.375, 0.75, 0.625, 0.75, 0.625, 0.7812, 0.375, 0.7812, 0.625, 0.7188, 0.6562, 0.7188, 0.6562, 0.75, 0.625, 0.75, 0.625, 0.5312, 0.6562, 0.5312, 0.6562, 0.5625, 0.625, 0.5625, 0.625, 0.6562, 0.6562, 0.6562, 0.6562, 0.6875, 0.625, 0.6875, 0.3125, 0.6562, 0.3438, 0.6562, 0.3438, 0.6875, 0.3125, 0.6875, 0.3125, 0.5312, 0.3438, 0.5312, 0.3438, 0.5625, 0.3125, 0.5625, 0.3125, 0.5938, 0.3438, 0.5938, 0.3438, 0.625, 0.3125, 0.625, 0.375, 0.4375, 0.625, 0.4375, 0.625, 0.4688, 0.375, 0.4688, 0.3125, 0.7188, 0.3438, 0.7188, 0.3438, 0.75, 0.3125, 0.75, 0.3125, 0.6875, 0.3438, 0.6875, 0.3438, 0.7188, 0.3125, 0.7188, 0.625, 0.6875, 0.6562, 0.6875, 0.6562, 0.7188, 0.625, 0.7188, 0.8125, 0.6875, 0.8438, 0.6875, 0.8438, 0.7188, 0.8125, 0.7188, 0.375, 0.2188, 0.375, 0.25, 0.375, 0.25, 0.375, 0.2188, 0.2812, 0.6875, 0.3125, 0.6875, 0.3125, 0.7188, 0.2812, 0.7188, 0.6562, 0.6875, 0.6875, 0.6875, 0.6875, 0.7188, 0.6562, 0.7188, 0.7812, 0.6875, 0.8125, 0.6875, 0.8125, 0.7188, 0.7812, 0.7188, 0.1562, 0.6875, 0.1875, 0.6875, 0.1875, 0.7188, 0.1562, 0.7188, 0.375, 0.0, 0.625, 0.0, 0.625, 0.03125, 0.375, 0.03125, 0.7188, 0.6875, 0.75, 0.6875, 0.75, 0.7188, 0.7188, 0.7188, 0.2188, 0.6875, 0.25, 0.6875, 0.25, 0.7188, 0.2188, 0.7188, 0.375, 0.6875, 0.625, 0.6875, 0.625, 0.7188, 0.375, 0.7188, 0.375, 0.03125, 0.375, 0.0625, 0.375, 0.0625, 0.375, 0.03125, 0.8594, 0.6875, 0.875, 0.6875, 0.875, 0.7188, 0.8594, 0.7188, 0.3125, 0.5, 0.3438, 0.5, 0.3438, 0.5312, 0.3125, 0.5312, 0.625, 0.5, 0.625, 0.4688, 0.625, 0.4688, 0.625, 0.5, 0.8125, 0.5, 0.8438, 0.5, 0.8438, 0.5312, 0.8125, 0.5312, 0.375, 0.4688, 0.375, 0.5, 0.375, 0.5, 0.375, 0.4688, 0.6562, 0.5, 0.6875, 0.5, 0.6875, 0.5312, 0.6562, 0.5312, 0.2812, 0.5, 0.3125, 0.5, 0.3125, 0.5312, 0.2812, 0.5312, 0.1562, 0.5, 0.1875, 0.5, 0.1875, 0.5312, 0.1562, 0.5312, 0.625, 0.25, 0.625, 0.2188, 0.625, 0.2188, 0.625, 0.25, 0.375, 0.5, 0.625, 0.5, 0.625, 0.5312, 0.375, 0.5312, 0.375, 0.6875, 0.375, 0.7188, 0.375, 0.7188, 0.375, 0.6875, 0.6562, 0.5312, 0.625, 0.5312, 0.625, 0.5312, 0.6562, 0.5312, 0.7188, 0.5, 0.75, 0.5, 0.75, 0.5312, 0.7188, 0.5312, 0.2188, 0.5, 0.25, 0.5, 0.25, 0.5312, 0.2188, 0.5312, 0.375, 0.1875, 0.625, 0.1875, 0.625, 0.2188, 0.375, 0.2188, 0.1875, 0.5, 0.2188, 0.5, 0.2188, 0.5312, 0.1875, 0.5312, 0.75, 0.5, 0.7812, 0.5, 0.7812, 0.5312, 0.75, 0.5312, 0.1875, 0.6875, 0.2188, 0.6875, 0.2188, 0.7188, 0.1875, 0.7188, 0.75, 0.6875, 0.7812, 0.6875, 0.7812, 0.7188, 0.75, 0.7188, 0.75, 0.7188, 0.7812, 0.7188, 0.7812, 0.75, 0.75, 0.75, 0.375, 0.875, 0.625, 0.875, 0.625, 0.9062, 0.375, 0.9062, 0.75, 0.5938, 0.7812, 0.5938, 0.7812, 0.625, 0.75, 0.625, 0.75, 0.5312, 0.7812, 0.5312, 0.7812, 0.5625, 0.75, 0.5625, 0.75, 0.6562, 0.7812, 0.6562, 0.7812, 0.6875, 0.75, 0.6875, 0.1875, 0.6562, 0.2188, 0.6562, 0.2188, 0.6875, 0.1875, 0.6875, 0.1875, 0.5312, 0.2188, 0.5312, 0.2188, 0.5625, 0.1875, 0.5625, 0.1875, 0.7188, 0.2188, 0.7188, 0.2188, 0.75, 0.1875, 0.75, 0.375, 0.3125, 0.625, 0.3125, 0.625, 0.3438, 0.375, 0.3438, 0.1875, 0.5938, 0.2188, 0.5938, 0.2188, 0.625, 0.1875, 0.625, 0.625, 0.3438, 0.625, 0.3125, 0.625, 0.3125, 0.625, 0.3438, 0.25, 0.5, 0.2812, 0.5, 0.2812, 0.5312, 0.25, 0.5312, 0.6875, 0.6875, 0.7188, 0.6875, 0.7188, 0.7188, 0.6875, 0.7188, 0.25, 0.6875, 0.2812, 0.6875, 0.2812, 0.7188, 0.25, 0.7188, 0.25, 0.7188, 0.2812, 0.7188, 0.2812, 0.75, 0.25, 0.75, 0.375, 0.375, 0.625, 0.375, 0.625, 0.4062, 0.375, 0.4062, 0.25, 0.5938, 0.2812, 0.5938, 0.2812, 0.625, 0.25, 0.625, 0.25, 0.5312, 0.2812, 0.5312, 0.2812, 0.5625, 0.25, 0.5625, 0.25, 0.6562, 0.2812, 0.6562, 0.2812, 0.6875, 0.25, 0.6875, 0.6875, 0.6562, 0.7188, 0.6562, 0.7188, 0.6875, 0.6875, 0.6875, 0.6875, 0.5312, 0.7188, 0.5312, 0.7188, 0.5625, 0.6875, 0.5625, 0.6875, 0.7188, 0.7188, 0.7188, 0.7188, 0.75, 0.6875, 0.75, 0.375, 0.8125, 0.625, 0.8125, 0.625, 0.8438, 0.375, 0.8438, 0.6875, 0.5938, 0.7188, 0.5938, 0.7188, 0.625, 0.6875, 0.625, 0.6875, 0.625, 0.7188, 0.625, 0.7188, 0.6562, 0.6875, 0.6562, 0.25, 0.625, 0.2812, 0.625, 0.2812, 0.6562, 0.25, 0.6562, 0.1875, 0.625, 0.2188, 0.625, 0.2188, 0.6562, 0.1875, 0.6562, 0.75, 0.625, 0.7812, 0.625, 0.7812, 0.6562, 0.75, 0.6562, 0.3125, 0.625, 0.3438, 0.625, 0.3438, 0.6562, 0.3125, 0.6562, 0.625, 0.625, 0.6562, 0.625, 0.6562, 0.6562, 0.625, 0.6562, 0.8125, 0.625, 0.8438, 0.625, 0.8438, 0.6562, 0.8125, 0.6562, 0.1406, 0.625, 0.1562, 0.625, 0.1562, 0.6562, 0.1406, 0.6562, 0.6562, 0.625, 0.6875, 0.625, 0.6875, 0.6562, 0.6562, 0.6562, 0.2812, 0.625, 0.3125, 0.625, 0.3125, 0.6562, 0.2812, 0.6562, 0.1562, 0.625, 0.1875, 0.625, 0.1875, 0.6562, 0.1562, 0.6562, 0.7812, 0.625, 0.8125, 0.625, 0.8125, 0.6562, 0.7812, 0.6562, 0.8594, 0.625, 0.875, 0.625, 0.875, 0.6562, 0.8594, 0.6562, 0.3438, 0.625, 0.375, 0.625, 0.375, 0.6562, 0.3438, 0.6562, 0.375, 0.625, 0.625, 0.625, 0.625, 0.6562, 0.375, 0.6562, 0.2188, 0.625, 0.25, 0.625, 0.25, 0.6562, 0.2188, 0.6562, 0.7188, 0.625, 0.75, 0.625, 0.75, 0.6562, 0.7188, 0.6562, 0.375, 0.0625, 0.625, 0.0625, 0.625, 0.09375, 0.375, 0.09375, 0.6875, 0.5625, 0.7188, 0.5625, 0.7188, 0.5938, 0.6875, 0.5938, 0.25, 0.5625, 0.2812, 0.5625, 0.2812, 0.5938, 0.25, 0.5938, 0.1875, 0.5625, 0.2188, 0.5625, 0.2188, 0.5938, 0.1875, 0.5938, 0.75, 0.5625, 0.7812, 0.5625, 0.7812, 0.5938, 0.75, 0.5938, 0.3125, 0.5625, 0.3438, 0.5625, 0.3438, 0.5938, 0.3125, 0.5938, 0.625, 0.5625, 0.6562, 0.5625, 0.6562, 0.5938, 0.625, 0.5938, 0.8125, 0.5625, 0.8438, 0.5625, 0.8438, 0.5938, 0.8125, 0.5938, 0.1406, 0.5625, 0.1562, 0.5625, 0.1562, 0.5938, 0.1406, 0.5938, 0.2812, 0.5625, 0.3125, 0.5625, 0.3125, 0.5938, 0.2812, 0.5938, 0.6562, 0.5625, 0.6875, 0.5625, 0.6875, 0.5938, 0.6562, 0.5938, 0.7812, 0.5625, 0.8125, 0.5625, 0.8125, 0.5938, 0.7812, 0.5938, 0.1562, 0.5625, 0.1875, 0.5625, 0.1875, 0.5938, 0.1562, 0.5938, 0.375, 0.125, 0.625, 0.125, 0.625, 0.1562, 0.375, 0.1562, 0.2188, 0.5625, 0.25, 0.5625, 0.25, 0.5938, 0.2188, 0.5938, 0.7188, 0.5625, 0.75, 0.5625, 0.75, 0.5938, 0.7188, 0.5938, 0.8594, 0.5625, 0.875, 0.5625, 0.875, 0.5938, 0.8594, 0.5938, 0.3438, 0.5625, 0.375, 0.5625, 0.375, 0.5938, 0.3438, 0.5938, 0.375, 0.5625, 0.625, 0.5625, 0.625, 0.5938, 0.375, 0.5938, 0.1406, 0.6875, 0.1562, 0.6875, 0.1562, 0.7188, 0.1406, 0.7188, 0.3438, 0.6875, 0.375, 0.6875, 0.375, 0.7188, 0.3438, 0.7188, 0.1406, 0.5, 0.1562, 0.5, 0.1562, 0.5312, 0.1406, 0.5312, 0.3438, 0.5, 0.375, 0.5, 0.375, 0.5312, 0.3438, 0.5312, 0.1406, 0.5312, 0.125, 0.5312, 0.125, 0.5312, 0.1406, 0.5312, 0.375, 0.5, 0.375, 0.5312, 0.375, 0.5312, 0.375, 0.5, 0.1562, 0.5, 0.1562, 0.5312, 0.1562, 0.5312, 0.1562, 0.5, 0.1406, 0.7188, 0.125, 0.7188, 0.125, 0.7188, 0.1406, 0.7188, 0.1562, 0.6875, 0.1562, 0.7188, 0.1562, 0.7188, 0.1562, 0.6875, 0.1406, 0.6875, 0.1562, 0.6875, 0.1562, 0.6875, 0.1406, 0.6875, 0.3438, 0.6875, 0.375, 0.6875, 0.375, 0.6875, 0.3438, 0.6875, 0.375, 0.7188, 0.3438, 0.7188, 0.3438, 0.7188, 0.375, 0.7188, 0.3438, 0.5312, 0.3438, 0.5, 0.3438, 0.5, 0.3438, 0.5312, 0.3438, 0.7188, 0.3438, 0.6875, 0.3438, 0.6875, 0.3438, 0.7188, 0.375, 0.2656, 0.375, 0.2812, 0.375, 0.2812, 0.375, 0.2656, 0.375, 0.5312, 0.3438, 0.5312, 0.3438, 0.5312, 0.375, 0.5312, 0.625, 0.5, 0.6562, 0.5, 0.6562, 0.5312, 0.625, 0.5312, 0.7812, 0.5, 0.8125, 0.5, 0.8125, 0.5312, 0.7812, 0.5312, 0.625, 0.25, 0.625, 0.2188, 0.625, 0.2188, 0.625, 0.25, 0.6875, 0.5, 0.7188, 0.5, 0.7188, 0.5312, 0.6875, 0.5312, 0.6875, 0.5312, 0.6875, 0.5, 0.6875, 0.5, 0.6875, 0.5312, 0.8594, 0.5312, 0.8438, 0.5312, 0.8438, 0.5312, 0.8594, 0.5312, 0.625, 0.4375, 0.625, 0.4062, 0.625, 0.4062, 0.625, 0.4375, 0.7188, 0.5312, 0.6875, 0.5312, 0.6875, 0.5312, 0.7188, 0.5312, 0.8125, 0.5312, 0.7812, 0.5312, 0.7812, 0.5312, 0.8125, 0.5312, 0.625, 0.5312, 0.625, 0.5, 0.625, 0.5, 0.625, 0.5312, 0.7188, 0.5, 0.7188, 0.5312, 0.7188, 0.5312, 0.7188, 0.5, 0.8438, 0.5312, 0.8438, 0.5, 0.8438, 0.5, 0.8438, 0.5312, 0.625, 0.2656, 0.625, 0.25, 0.625, 0.25, 0.625, 0.2656, 0.6562, 0.5, 0.6562, 0.5312, 0.6562, 0.5312, 0.6562, 0.5, 0.7812, 0.5312, 0.7812, 0.5, 0.7812, 0.5, 0.7812, 0.5312, 0.8125, 0.5, 0.8125, 0.5312, 0.8125, 0.5312, 0.8125, 0.5, 0.625, 0.2812, 0.625, 0.2656, 0.625, 0.2656, 0.625, 0.2812, 0.8438, 0.5312, 0.8438, 0.5, 0.8438, 0.5, 0.8438, 0.5312, 0.625, 0.2656, 0.625, 0.25, 0.625, 0.25, 0.625, 0.2656, 0.8594, 0.5312, 0.8438, 0.5312, 0.8438, 0.5312, 0.8594, 0.5312, 0.8438, 0.5312, 0.8438, 0.5, 0.8438, 0.5, 0.8438, 0.5312, 0.625, 0.2812, 0.625, 0.2812, 0.625, 0.2812, 0.625, 0.2812, 0.875, 0.5312, 0.8594, 0.5312, 0.8594, 0.5312, 0.875, 0.5312, 0.8438, 0.5312, 0.8438, 0.5312, 0.8438, 0.5312, 0.8438, 0.5312, 0.8438, 0.5312, 0.8438, 0.5312, 0.8438, 0.5312, 0.8438, 0.5312, 0.8438, 0.5, 0.8438, 0.5312, 0.8438, 0.5312, 0.8438, 0.5, 0.625, 0.2812, 0.625, 0.2812, 0.625, 0.2812, 0.625, 0.2812, 0.8438, 0.5312, 0.8438, 0.5, 0.8438, 0.5, 0.8438, 0.5312, 0.8438, 0.5312, 0.8438, 0.5312, 0.8438, 0.5312, 0.8438, 0.5312, 0.8438, 0.5, 0.8438, 0.5312, 0.8438, 0.5312, 0.8438, 0.5, 0.625, 0.2812, 0.625, 0.2812, 0.625, 0.2812, 0.625, 0.2812, 0.8438, 0.5312, 0.8438, 0.5, 0.8438, 0.5, 0.8438, 0.5312, 0.8438, 0.5312, 0.8438, 0.5, 0.8438, 0.5, 0.8438, 0.5312, 0.625, 0.2812, 0.625, 0.2812, 0.625, 0.2812, 0.625, 0.2812, 0.8438, 0.5, 0.8438, 0.5312, 0.8438, 0.5312, 0.8438, 0.5, 0.8438, 0.5312, 0.8438, 0.5312, 0.8438, 0.5312, 0.8438, 0.5312, 0.8438, 0.5312, 0.8438, 0.5, 0.8438, 0.5, 0.8438, 0.5312, 0.625, 0.2812, 0.625, 0.2812, 0.625, 0.2812, 0.625, 0.2812, 0.8438, 0.5, 0.8438, 0.5312, 0.8438, 0.5312, 0.8438, 0.5, 0.8438, 0.5312, 0.8438, 0.5312, 0.8438, 0.5312, 0.8438, 0.5312, 0.8438, 0.5312, 0.8438, 0.5312, 0.8438, 0.5312, 0.8438, 0.5312, 0.8438, 0.5, 0.8438, 0.5312, 0.8438, 0.5312, 0.8438, 0.5, 0.625, 0.2812, 0.625, 0.2812, 0.625, 0.2812, 0.625, 0.2812, 0.8438, 0.5312, 0.8438, 0.5, 0.8438, 0.5, 0.8438, 0.5312, 0.8438, 0.5312, 0.8438, 0.5, 0.8438, 0.5, 0.8438, 0.5312, 0.625, 0.2812, 0.625, 0.2812, 0.625, 0.2812, 0.625, 0.2812, 0.8438, 0.5, 0.8438, 0.5312, 0.8438, 0.5312, 0.8438, 0.5, 0.8438, 0.5312, 0.8438, 0.5312, 0.8438, 0.5312, 0.8438, 0.5312, 0.8438, 0.5312, 0.8438, 0.5, 0.8438, 0.5, 0.8438, 0.5312, 0.625, 0.2812, 0.625, 0.2812, 0.625, 0.2812, 0.625, 0.2812, 0.8438, 0.5, 0.8438, 0.5312, 0.8438, 0.5312, 0.8438, 0.5, 0.8438, 0.5312, 0.8438, 0.5312, 0.8438, 0.5312, 0.8438, 0.5312, 0.8438, 0.5312, 0.8438, 0.5312, 0.8438, 0.5312, 0.8438, 0.5312, 0.8438, 0.5, 0.8438, 0.5312, 0.8438, 0.5312, 0.8438, 0.5, 0.625, 0.2812, 0.625, 0.2812, 0.625, 0.2812, 0.625, 0.2812, 0.8438, 0.5312, 0.8438, 0.5, 0.8438, 0.5, 0.8438, 0.5312, 0.8438, 0.5312, 0.8438, 0.5, 0.8438, 0.5, 0.8438, 0.5312, 0.625, 0.2812, 0.625, 0.2812, 0.625, 0.2812, 0.625, 0.2812, 0.8438, 0.5, 0.8438, 0.5312, 0.8438, 0.5312, 0.8438, 0.5, 0.8438, 0.5312, 0.8438, 0.5312, 0.8438, 0.5312, 0.8438, 0.5312, 0.8438, 0.5312, 0.8438, 0.5312, 0.8438, 0.5312, 0.8438, 0.5312, 0.8438, 0.5, 0.8438, 0.5312, 0.8438, 0.5312, 0.8437, 0.5, 0.625, 0.2812, 0.625, 0.2812, 0.625, 0.2812, 0.625, 0.2812, 0.8438, 0.5312, 0.8438, 0.5, 0.8438, 0.5, 0.8438, 0.5312, 0.8438, 0.5312, 0.8438, 0.5, 0.8438, 0.5, 0.8438, 0.5312, 0.625, 0.2812, 0.625, 0.2812, 0.625, 0.2812, 0.625, 0.2812, 0.8438, 0.5, 0.8438, 0.5312, 0.8438, 0.5312, 0.8438, 0.5, 0.8438, 0.5312, 0.8438, 0.5312, 0.8438, 0.5312, 0.8438, 0.5312, 0.8438, 0.5312, 0.8438, 0.5312, 0.8438, 0.5312, 0.8438, 0.5312, 0.8438, 0.5312, 0.8438, 0.5312, 0.8438, 0.5312, 0.8438, 0.5312, 0.625, 0.2812, 0.625, 0.2812, 0.625, 0.2812, 0.625, 0.2812, 0.8438, 0.5312, 0.8438, 0.5, 0.8438, 0.5, 0.8438, 0.5312, 0.875, 0.5312, 0.8594, 0.5312, 0.8594, 0.5312, 0.875, 0.5312, 0.625, 0.2812, 0.625, 0.2656, 0.625, 0.2656, 0.625, 0.2812, 0.625, 0.2812, 0.625, 0.2812, 0.625, 0.2812, 0.625, 0.2812, 0.625, 0.2812, 0.625, 0.2656, 0.625, 0.2656, 0.625, 0.2812, 0.875, 0.5312, 0.8594, 0.5312, 0.8594, 0.5312, 0.875, 0.5312, 0.375, 0.25, 0.375, 0.2656, 0.375, 0.2656, 0.375, 0.25, 0.125, 0.6875, 0.1406, 0.6875, 0.1406, 0.6875, 0.125, 0.6875, 0.1562, 0.7188, 0.1406, 0.7188, 0.1406, 0.7188, 0.1562, 0.7188, 0.1562, 0.5312, 0.1406, 0.5312, 0.1406, 0.5312, 0.1562, 0.5312, 0.125, 0.5, 0.1406, 0.5, 0.1406, 0.5312, 0.125, 0.5312, 0.125, 0.6875, 0.1406, 0.6875, 0.1406, 0.7188, 0.125, 0.7188, 0.8438, 0.5625, 0.8594, 0.5625, 0.8594, 0.5938, 0.8438, 0.5938, 0.125, 0.5625, 0.1406, 0.5625, 0.1406, 0.5938, 0.125, 0.5938, 0.8438, 0.625, 0.8594, 0.625, 0.8594, 0.6562, 0.8438, 0.6562, 0.125, 0.625, 0.1406, 0.625, 0.1406, 0.6562, 0.125, 0.6562, 0.8438, 0.6875, 0.8594, 0.6875, 0.8594, 0.7188, 0.8438, 0.7188, 0.125, 0.6562, 0.1406, 0.6562, 0.1406, 0.6875, 0.125, 0.6875, 0.125, 0.5312, 0.1406, 0.5312, 0.1406, 0.5625, 0.125, 0.5625, 0.125, 0.7188, 0.1406, 0.7188, 0.1406, 0.75, 0.125, 0.75, 0.375, 0.25, 0.625, 0.25, 0.625, 0.2656, 0.375, 0.2656, 0.125, 0.5938, 0.1406, 0.5938, 0.1406, 0.625, 0.125, 0.625, 0.8438, 0.6562, 0.8594, 0.6562, 0.8594, 0.6875, 0.8438, 0.6875, 0.8438, 0.5312, 0.8594, 0.5312, 0.8594, 0.5625, 0.8438, 0.5625, 0.8438, 0.5938, 0.8594, 0.5938, 0.8594, 0.625, 0.8438, 0.625, 0.375, 0.9688, 0.625, 0.9688, 0.625, 0.9844, 0.375, 0.9844, 0.8438, 0.7188, 0.8594, 0.7188, 0.8594, 0.75, 0.8438, 0.75, 0.8438, 0.5312, 0.8438, 0.5, 0.8438, 0.5, 0.8438, 0.5312, 0.8437, 0.5, 0.8438, 0.5312, 0.8438, 0.5312, 0.8437, 0.5, 0.625, 0.25, 0.625, 0.2188, 0.625, 0.2188, 0.625, 0.25, 0.8594, 0.5312, 0.8438, 0.5312, 0.8438, 0.5312, 0.8594, 0.5312, 0.8437, 0.5, 0.8438, 0.5312, 0.8438, 0.5312, 0.8437, 0.5, 0.8438, 0.5312, 0.8438, 0.5312, 0.8438, 0.5312, 0.8438, 0.5312, 0.8438, 0.5312, 0.8438, 0.5, 0.8438, 0.5, 0.8438, 0.5312, 0.8438, 0.5312, 0.8438, 0.5, 0.8438, 0.5, 0.8438, 0.5312, 0.625, 0.2812, 0.625, 0.2812, 0.625, 0.2812, 0.625, 0.2812, 0.8594, 0.5312, 0.8438, 0.5312, 0.8438, 0.5312, 0.8594, 0.5312, 0.625, 0.2656, 0.625, 0.25, 0.625, 0.25, 0.625, 0.2656, 0.625, 0.25, 0.625, 0.2188, 0.625, 0.2188, 0.625, 0.25, 0.625, 0.25, 0.625, 0.2188, 0.625, 0.2188, 0.625, 0.25, 0.625, 0.2656, 0.625, 0.25, 0.625, 0.25, 0.625, 0.2656, 0.8594, 0.5312, 0.8438, 0.5312, 0.8438, 0.5312, 0.8594, 0.5312, 0.8438, 0.5312, 0.8438, 0.5, 0.8438, 0.5, 0.8438, 0.5312, 0.875, 0.5312, 0.8594, 0.5312, 0.8594, 0.5312, 0.875, 0.5312, 0.625, 0.2812, 0.625, 0.2656, 0.625, 0.2656, 0.625, 0.2812, 0.8594, 0.5, 0.875, 0.5, 0.875, 0.5312, 0.8594, 0.5312, 0.8438, 0.5, 0.8438, 0.5312, 0.8438, 0.5312, 0.8438, 0.5, 0.8437, 0.5, 0.8438, 0.5312, 0.8438, 0.5312, 0.8438, 0.5, 0.8438, 0.5, 0.8594, 0.5, 0.8594, 0.5312, 0.8438, 0.5312, 0.625, 0.2656, 0.625, 0.25, 0.625, 0.25, 0.625, 0.2656, 0.625, 0.2812, 0.625, 0.2656, 0.625, 0.2656, 0.625, 0.2812, 0.625, 0.2812, 0.625, 0.2812, 0.625, 0.2812, 0.625, 0.2812, 0.625, 0.2812, 0.625, 0.2812, 0.625, 0.2812, 0.625, 0.2812, 0.875, 0.5312, 0.8594, 0.5312, 0.8594, 0.5312, 0.875, 0.5312, 0.8438, 0.5312, 0.8438, 0.5, 0.8438, 0.5, 0.8438, 0.5312, 0.8438, 0.5312, 0.8438, 0.5312, 0.8438, 0.5312, 0.8438, 0.5312, 0.8438, 0.5312, 0.8438, 0.5312, 0.8438, 0.5312, 0.8438, 0.5312, 0.625, 0.2812, 0.625, 0.2812, 0.625, 0.2812, 0.625, 0.2812, 0.8438, 0.5312, 0.8438, 0.5, 0.8438, 0.5, 0.8438, 0.5312, 0.8438, 0.5312, 0.8438, 0.5312, 0.8438, 0.5312, 0.8438, 0.5312, 0.8437, 0.5, 0.8438, 0.5312, 0.8438, 0.5312, 0.8437, 0.5, 0.625, 0.2812, 0.625, 0.2812, 0.625, 0.2812, 0.625, 0.2812, 0.8438, 0.5312, 0.8438, 0.5312, 0.8438, 0.5312, 0.8438, 0.5312, 0.625, 0.25, 0.625, 0.2188, 0.625, 0.2188, 0.625, 0.25, 0.625, 0.2656, 0.625, 0.25, 0.625, 0.25, 0.625, 0.2656, 0.8594, 0.5312, 0.8438, 0.5312, 0.8438, 0.5312, 0.8594, 0.5312, 0.8438, 0.5312, 0.8438, 0.5, 0.8438, 0.5, 0.8438, 0.5312, 0.875, 0.5312, 0.8594, 0.5312, 0.8594, 0.5312, 0.875, 0.5312, 0.625, 0.2812, 0.625, 0.2656, 0.625, 0.2656, 0.625, 0.2812, 0.625, 0.2812, 0.625, 0.2656, 0.625, 0.2656, 0.625, 0.2812, 0.875, 0.5312, 0.8594, 0.5312, 0.8594, 0.5312, 0.875, 0.5312, 0.8438, 0.5312, 0.8438, 0.5, 0.8438, 0.5, 0.8438, 0.5312, 0.8594, 0.5312, 0.8438, 0.5312, 0.8438, 0.5312, 0.8594, 0.5312, 0.625, 0.2656, 0.625, 0.25, 0.625, 0.25, 0.625, 0.2656, 0.625, 0.25, 0.625, 0.2188, 0.625, 0.2188, 0.625, 0.25, 0.8438, 0.5312, 0.8438, 0.5312, 0.8438, 0.5312, 0.8438, 0.5312, 0.625, 0.2812, 0.625, 0.2812, 0.625, 0.2812, 0.625, 0.2812, 0.8437, 0.5, 0.8438, 0.5312, 0.8438, 0.5312, 0.8437, 0.5, 0.8438, 0.5312, 0.8438, 0.5312, 0.8438, 0.5312, 0.8438, 0.5312, 0.8438, 0.5312, 0.8438, 0.5, 0.8438, 0.5, 0.8438, 0.5312, 0.625, 0.2812, 0.625, 0.2812, 0.625, 0.2812, 0.625, 0.2812, 0.625, 0.2812, 0.625, 0.2812, 0.625, 0.2812, 0.625, 0.2812, 0.8438, 0.5312, 0.8438, 0.5, 0.8438, 0.5, 0.8438, 0.5312, 0.8438, 0.5312, 0.8438, 0.5312, 0.8438, 0.5312, 0.8438, 0.5312, 0.8437, 0.5, 0.8438, 0.5312, 0.8438, 0.5312, 0.8437, 0.5, 0.625, 0.2812, 0.625, 0.2812, 0.625, 0.2812, 0.625, 0.2812, 0.8438, 0.5312, 0.8438, 0.5312, 0.8438, 0.5312, 0.8438, 0.5312, 0.1562, 0.7188, 0.1406, 0.7188, 0.1406, 0.7188, 0.1562, 0.7188, 0.125, 0.6875, 0.1406, 0.6875, 0.1406, 0.6875, 0.125, 0.6875, 0.1406, 0.6875, 0.1562, 0.6875, 0.1562, 0.6875, 0.1406, 0.6875, 0.1562, 0.6875, 0.1562, 0.7188, 0.1562, 0.7188, 0.1562, 0.6875, 0.1406, 0.7188, 0.125, 0.7188, 0.125, 0.7188, 0.1406, 0.7188, 0.375, 0.03125, 0.375, 0.0625, 0.375, 0.0625, 0.375, 0.03125, 0.1562, 0.7188, 0.1406, 0.7188, 0.1406, 0.7188, 0.1562, 0.7188, 0.125, 0.6875, 0.1406, 0.6875, 0.1406, 0.6875, 0.125, 0.6875, 0.1406, 0.6875, 0.1562, 0.6875, 0.1562, 0.6875, 0.1406, 0.6875, 0.1562, 0.6875, 0.1562, 0.7188, 0.1562, 0.7188, 0.1562, 0.6875, 0.1406, 0.7188, 0.125, 0.7188, 0.125, 0.7188, 0.1406, 0.7188, 0.375, 0.03125, 0.375, 0.0625, 0.375, 0.0625, 0.375, 0.03125, 0.375, 0.03125, 0.375, 0.0625, 0.375, 0.0625, 0.375, 0.03125, 0.1406, 0.7188, 0.125, 0.7188, 0.125, 0.7188, 0.1406, 0.7188, 0.1562, 0.6875, 0.1562, 0.7188, 0.1562, 0.7188, 0.1562, 0.6875, 0.1406, 0.6875, 0.1562, 0.6875, 0.1562, 0.6875, 0.1406, 0.6875, 0.125, 0.6875, 0.1406, 0.6875, 0.1406, 0.6875, 0.125, 0.6875, 0.1562, 0.7188, 0.1406, 0.7188, 0.1406, 0.7188, 0.1562, 0.7188, 0.375, 0.03125, 0.375, 0.0625, 0.375, 0.0625, 0.375, 0.03125, 0.1406, 0.7188, 0.125, 0.7188, 0.125, 0.7188, 0.1406, 0.7188, 0.1562, 0.6875, 0.1562, 0.7188, 0.1562, 0.7188, 0.1562, 0.6875, 0.1406, 0.6875, 0.1562, 0.6875, 0.1562, 0.6875, 0.1406, 0.6875, 0.125, 0.6875, 0.1406, 0.6875, 0.1406, 0.6875, 0.125, 0.6875, 0.1562, 0.7188, 0.1406, 0.7188, 0.1406, 0.7188, 0.1562, 0.7188, 0.375, 0.03125, 0.375, 0.0625, 0.375, 0.0625, 0.375, 0.03125, 0.1406, 0.7188, 0.125, 0.7188, 0.125, 0.7188, 0.1406, 0.7188, 0.1562, 0.6875, 0.1562, 0.7188, 0.1562, 0.7188, 0.1562, 0.6875, 0.1406, 0.6875, 0.1562, 0.6875, 0.1562, 0.6875, 0.1406, 0.6875, 0.125, 0.6875, 0.1406, 0.6875, 0.1406, 0.6875, 0.125, 0.6875, 0.1562, 0.7188, 0.1406, 0.7188, 0.1406, 0.7188, 0.1562, 0.7188, 0.1562, 0.7188, 0.1406, 0.7188, 0.1406, 0.7188, 0.1562, 0.7188, 0.125, 0.6875, 0.1406, 0.6875, 0.1406, 0.6875, 0.125, 0.6875, 0.1406, 0.6875, 0.1562, 0.6875, 0.1562, 0.6875, 0.1406, 0.6875, 0.1562, 0.6875, 0.1562, 0.7188, 0.1562, 0.7188, 0.1562, 0.6875, 0.1406, 0.7188, 0.125, 0.7188, 0.125, 0.7188, 0.1406, 0.7188, 0.375, 0.03125, 0.375, 0.0625, 0.375, 0.0625, 0.375, 0.03125, 0.1562, 0.7188, 0.1406, 0.7188, 0.1406, 0.7188, 0.1562, 0.7188, 0.125, 0.6875, 0.1406, 0.6875, 0.1406, 0.6875, 0.125, 0.6875, 0.1406, 0.6875, 0.1562, 0.6875, 0.1562, 0.6875, 0.1406, 0.6875, 0.1562, 0.6875, 0.1562, 0.7188, 0.1562, 0.7188, 0.1562, 0.6875, 0.1406, 0.7188, 0.125, 0.7188, 0.125, 0.7188, 0.1406, 0.7188, 0.375, 0.03125, 0.375, 0.0625, 0.375, 0.0625, 0.375, 0.03125, 0.3438, 0.7188, 0.3438, 0.6875, 0.3438, 0.6875, 0.3438, 0.7188, 0.375, 0.7188, 0.3438, 0.7188, 0.3438, 0.7188, 0.375, 0.7188, 0.3438, 0.6875, 0.375, 0.6875, 0.375, 0.6875, 0.3438, 0.6875, 0.375, 0.6875, 0.375, 0.7188, 0.375, 0.7188, 0.375, 0.6875, 0.3438, 0.7188, 0.3438, 0.6875, 0.3438, 0.6875, 0.3438, 0.7188, 0.375, 0.7188, 0.3438, 0.7188, 0.3438, 0.7188, 0.375, 0.7188, 0.3438, 0.6875, 0.375, 0.6875, 0.375, 0.6875, 0.3438, 0.6875, 0.375, 0.6875, 0.375, 0.7188, 0.375, 0.7188, 0.375, 0.6875, 0.3438, 0.7188, 0.3438, 0.6875, 0.3438, 0.6875, 0.3438, 0.7188, 0.375, 0.7188, 0.3438, 0.7188, 0.3438, 0.7188, 0.375, 0.7188, 0.3438, 0.6875, 0.375, 0.6875, 0.375, 0.6875, 0.3438, 0.6875, 0.375, 0.6875, 0.375, 0.7188, 0.375, 0.7188, 0.375, 0.6875, 0.375, 0.6875, 0.375, 0.7188, 0.375, 0.7188, 0.375, 0.6875, 0.3438, 0.6875, 0.375, 0.6875, 0.375, 0.6875, 0.3438, 0.6875, 0.375, 0.7188, 0.3438, 0.7188, 0.3438, 0.7188, 0.375, 0.7188, 0.3438, 0.7188, 0.3438, 0.6875, 0.3438, 0.6875, 0.3438, 0.7188, 0.375, 0.6875, 0.375, 0.7188, 0.375, 0.7188, 0.375, 0.6875, 0.3438, 0.6875, 0.375, 0.6875, 0.375, 0.6875, 0.3438, 0.6875, 0.375, 0.7188, 0.3438, 0.7188, 0.3438, 0.7188, 0.375, 0.7188, 0.3438, 0.7188, 0.3438, 0.6875, 0.3438, 0.6875, 0.3438, 0.7188, 0.375, 0.6875, 0.375, 0.7188, 0.375, 0.7188, 0.375, 0.6875, 0.3438, 0.6875, 0.375, 0.6875, 0.375, 0.6875, 0.3438, 0.6875, 0.375, 0.7188, 0.3438, 0.7188, 0.3438, 0.7188, 0.375, 0.7188, 0.3438, 0.7188, 0.3438, 0.6875, 0.3438, 0.6875, 0.3438, 0.7188, 0.3438, 0.7188, 0.3438, 0.6875, 0.3438, 0.6875, 0.3438, 0.7188, 0.375, 0.7188, 0.3438, 0.7188, 0.3438, 0.7188, 0.375, 0.7188, 0.3438, 0.6875, 0.375, 0.6875, 0.375, 0.6875, 0.3438, 0.6875, 0.375, 0.6875, 0.375, 0.7188, 0.375, 0.7188, 0.375, 0.6875, 0.1562, 0.5312, 0.1406, 0.5312, 0.1406, 0.5312, 0.1562, 0.5312, 0.375, 0.25, 0.375, 0.2656, 0.375, 0.2656, 0.375, 0.25, 0.375, 0.2656, 0.375, 0.2812, 0.375, 0.2812, 0.375, 0.2656, 0.1562, 0.5, 0.1562, 0.5312, 0.1562, 0.5312, 0.1562, 0.5, 0.1406, 0.5312, 0.125, 0.5312, 0.125, 0.5312, 0.1406, 0.5312, 0.375, 0.2188, 0.375, 0.25, 0.375, 0.25, 0.375, 0.2188, 0.1562, 0.5312, 0.1406, 0.5312, 0.1406, 0.5312, 0.1562, 0.5312, 0.375, 0.25, 0.375, 0.2656, 0.375, 0.2656, 0.375, 0.25, 0.375, 0.2656, 0.375, 0.2812, 0.375, 0.2812, 0.375, 0.2656, 0.1562, 0.5, 0.1562, 0.5312, 0.1562, 0.5312, 0.1562, 0.5, 0.1406, 0.5312, 0.125, 0.5312, 0.125, 0.5312, 0.1406, 0.5312, 0.375, 0.2188, 0.375, 0.25, 0.375, 0.25, 0.375, 0.2188, 0.1562, 0.5312, 0.1406, 0.5312, 0.1406, 0.5312, 0.1562, 0.5312, 0.375, 0.25, 0.375, 0.2656, 0.375, 0.2656, 0.375, 0.25, 0.375, 0.2656, 0.375, 0.2812, 0.375, 0.2812, 0.375, 0.2656, 0.1562, 0.5, 0.1562, 0.5312, 0.1562, 0.5312, 0.1562, 0.5, 0.1406, 0.5312, 0.125, 0.5312, 0.125, 0.5312, 0.1406, 0.5312, 0.375, 0.2188, 0.375, 0.25, 0.375, 0.25, 0.375, 0.2188, 0.375, 0.2188, 0.375, 0.25, 0.375, 0.25, 0.375, 0.2188, 0.1406, 0.5312, 0.125, 0.5312, 0.125, 0.5312, 0.1406, 0.5312, 0.1562, 0.5, 0.1562, 0.5312, 0.1562, 0.5312, 0.1562, 0.5, 0.375, 0.2656, 0.375, 0.2812, 0.375, 0.2812, 0.375, 0.2656, 0.375, 0.25, 0.375, 0.2656, 0.375, 0.2656, 0.375, 0.25, 0.1562, 0.5312, 0.1406, 0.5312, 0.1406, 0.5312, 0.1562, 0.5312, 0.375, 0.2188, 0.375, 0.25, 0.375, 0.25, 0.375, 0.2188, 0.1406, 0.5312, 0.125, 0.5312, 0.125, 0.5312, 0.1406, 0.5312, 0.1562, 0.5, 0.1562, 0.5312, 0.1562, 0.5312, 0.1562, 0.5, 0.375, 0.2656, 0.375, 0.2812, 0.375, 0.2812, 0.375, 0.2656, 0.375, 0.25, 0.375, 0.2656, 0.375, 0.2656, 0.375, 0.25, 0.1562, 0.5312, 0.1406, 0.5312, 0.1406, 0.5312, 0.1562, 0.5312, 0.375, 0.2188, 0.375, 0.25, 0.375, 0.25, 0.375, 0.2188, 0.1406, 0.5312, 0.125, 0.5312, 0.125, 0.5312, 0.1406, 0.5312, 0.1562, 0.5, 0.1562, 0.5312, 0.1562, 0.5312, 0.1562, 0.5, 0.375, 0.2656, 0.375, 0.2812, 0.375, 0.2812, 0.375, 0.2656, 0.375, 0.25, 0.375, 0.2656, 0.375, 0.2656, 0.375, 0.25, 0.1562, 0.5312, 0.1406, 0.5312, 0.1406, 0.5312, 0.1562, 0.5312, 0.1562, 0.5312, 0.1406, 0.5312, 0.1406, 0.5312, 0.1562, 0.5312, 0.375, 0.25, 0.375, 0.2656, 0.375, 0.2656, 0.375, 0.25, 0.375, 0.2656, 0.375, 0.2812, 0.375, 0.2812, 0.375, 0.2656, 0.1562, 0.5, 0.1562, 0.5312, 0.1562, 0.5312, 0.1562, 0.5, 0.1406, 0.5312, 0.125, 0.5312, 0.125, 0.5312, 0.1406, 0.5312, 0.375, 0.2188, 0.375, 0.25, 0.375, 0.25, 0.375, 0.2188, 0.375, 0.5312, 0.3438, 0.5312, 0.3438, 0.5312, 0.375, 0.5312, 0.3438, 0.5312, 0.3438, 0.5, 0.3438, 0.5, 0.3438, 0.5312, 0.375, 0.5, 0.375, 0.5312, 0.375, 0.5312, 0.375, 0.5, 0.375, 0.4688, 0.375, 0.5, 0.375, 0.5, 0.375, 0.4688, 0.375, 0.5312, 0.3438, 0.5312, 0.3438, 0.5312, 0.375, 0.5312, 0.3438, 0.5312, 0.3438, 0.5, 0.3438, 0.5, 0.3438, 0.5312, 0.375, 0.5, 0.375, 0.5312, 0.375, 0.5312, 0.375, 0.5, 0.375, 0.4688, 0.375, 0.5, 0.375, 0.5, 0.375, 0.4688, 0.375, 0.5312, 0.3438, 0.5312, 0.3438, 0.5312, 0.375, 0.5312, 0.3438, 0.5312, 0.3438, 0.5, 0.3438, 0.5, 0.3438, 0.5312, 0.375, 0.5, 0.375, 0.5312, 0.375, 0.5312, 0.375, 0.5, 0.375, 0.4688, 0.375, 0.5, 0.375, 0.5, 0.375, 0.4688, 0.375, 0.4688, 0.375, 0.5, 0.375, 0.5, 0.375, 0.4688, 0.375, 0.5, 0.375, 0.5312, 0.375, 0.5312, 0.375, 0.5, 0.3438, 0.5312, 0.3438, 0.5, 0.3438, 0.5, 0.3438, 0.5312, 0.375, 0.5312, 0.3438, 0.5312, 0.3438, 0.5312, 0.375, 0.5312, 0.375, 0.4688, 0.375, 0.5, 0.375, 0.5, 0.375, 0.4688, 0.375, 0.5, 0.375, 0.5312, 0.375, 0.5312, 0.375, 0.5, 0.3438, 0.5312, 0.3438, 0.5, 0.3438, 0.5, 0.3438, 0.5312, 0.375, 0.5312, 0.3438, 0.5312, 0.3438, 0.5312, 0.375, 0.5312, 0.375, 0.4688, 0.375, 0.5, 0.375, 0.5, 0.375, 0.4688, 0.375, 0.5, 0.375, 0.5312, 0.375, 0.5312, 0.375, 0.5, 0.3438, 0.5312, 0.3438, 0.5, 0.3438, 0.5, 0.3438, 0.5312, 0.375, 0.5312, 0.3438, 0.5312, 0.3438, 0.5312, 0.375, 0.5312, 0.375, 0.5312, 0.3438, 0.5312, 0.3438, 0.5312, 0.375, 0.5312, 0.3438, 0.5312, 0.3438, 0.5, 0.3438, 0.5, 0.3438, 0.5312, 0.375, 0.5, 0.375, 0.5312, 0.375, 0.5312, 0.375, 0.5, 0.375, 0.4688, 0.375, 0.5, 0.375, 0.5, 0.375, 0.4688, 0.375, 0.6875, 0.375, 0.7188, 0.375, 0.7188, 0.375, 0.6875, 0.3438, 0.6875, 0.375, 0.6875, 0.375, 0.6875, 0.3438, 0.6875, 0.375, 0.7188, 0.3438, 0.7188, 0.3438, 0.7188, 0.375, 0.7188, 0.3438, 0.7188, 0.3438, 0.6875, 0.3438, 0.6875, 0.3438, 0.7188, 0.375, 0.4688, 0.375, 0.5, 0.375, 0.5, 0.375, 0.4688, 0.375, 0.5, 0.375, 0.5312, 0.375, 0.5312, 0.375, 0.5, 0.3438, 0.5312, 0.3438, 0.5, 0.3438, 0.5, 0.3438, 0.5312, 0.375, 0.5312, 0.3438, 0.5312, 0.3438, 0.5312, 0.375, 0.5312, 0.375, 0.2188, 0.375, 0.25, 0.375, 0.25, 0.375, 0.2188, 0.1406, 0.5312, 0.125, 0.5312, 0.125, 0.5312, 0.1406, 0.5312, 0.1562, 0.5, 0.1562, 0.5312, 0.1562, 0.5312, 0.1562, 0.5, 0.375, 0.2656, 0.375, 0.2812, 0.375, 0.2812, 0.375, 0.2656, 0.375, 0.25, 0.375, 0.2656, 0.375, 0.2656, 0.375, 0.25, 0.1562, 0.5312, 0.1406, 0.5312, 0.1406, 0.5312, 0.1562, 0.5312, 0.375, 0.03125, 0.375, 0.0625, 0.375, 0.0625, 0.375, 0.03125, 0.1406, 0.7188, 0.125, 0.7188, 0.125, 0.7188, 0.1406, 0.7188, 0.1562, 0.6875, 0.1562, 0.7188, 0.1562, 0.7188, 0.1562, 0.6875, 0.1406, 0.6875, 0.1562, 0.6875, 0.1562, 0.6875, 0.1406, 0.6875, 0.125, 0.6875, 0.1406, 0.6875, 0.1406, 0.6875, 0.125, 0.6875, 0.1562, 0.7188, 0.1406, 0.7188, 0.1406, 0.7188, 0.1562, 0.7188, 0.3438, 0.7188, 0.3438, 0.6875, 0.3438, 0.6875, 0.3438, 0.7188, 0.375, 0.7188, 0.3438, 0.7188, 0.3438, 0.7188, 0.375, 0.7188, 0.3438, 0.6875, 0.375, 0.6875, 0.375, 0.6875, 0.3438, 0.6875, 0.375, 0.6875, 0.375, 0.7188, 0.375, 0.7188, 0.375, 0.6875, 0.375, 0.5312, 0.3438, 0.5312, 0.3438, 0.5312, 0.375, 0.5312, 0.3438, 0.5312, 0.3438, 0.5, 0.3438, 0.5, 0.3438, 0.5312, 0.375, 0.5, 0.375, 0.5312, 0.375, 0.5312, 0.375, 0.5, 0.375, 0.4688, 0.375, 0.5, 0.375, 0.5, 0.375, 0.4688, 0.1562, 0.5312, 0.1406, 0.5312, 0.1406, 0.5312, 0.1562, 0.5312, 0.375, 0.25, 0.375, 0.2656, 0.375, 0.2656, 0.375, 0.25, 0.375, 0.2656, 0.375, 0.2812, 0.375, 0.2812, 0.375, 0.2656, 0.1562, 0.5, 0.1562, 0.5312, 0.1562, 0.5312, 0.1562, 0.5, 0.1406, 0.5312, 0.125, 0.5312, 0.125, 0.5312, 0.1406, 0.5312, 0.375, 0.2188, 0.375, 0.25, 0.375, 0.25, 0.375, 0.2188, 0.1562, 0.7188, 0.1406, 0.7188, 0.1406, 0.7188, 0.1562, 0.7188, 0.125, 0.6875, 0.1406, 0.6875, 0.1406, 0.6875, 0.125, 0.6875, 0.1406, 0.6875, 0.1562, 0.6875, 0.1562, 0.6875, 0.1406, 0.6875, 0.1562, 0.6875, 0.1562, 0.7188, 0.1562, 0.7188, 0.1562, 0.6875, 0.1406, 0.7188, 0.125, 0.7188, 0.125, 0.7188, 0.1406, 0.7188, 0.375, 0.03125, 0.375, 0.0625, 0.375, 0.0625, 0.375, 0.03125, 0.375, 0.03125, 0.375, 0.0625, 0.375, 0.0625, 0.375, 0.03125, 0.1406, 0.7188, 0.125, 0.7188, 0.125, 0.7188, 0.1406, 0.7188, 0.1562, 0.6875, 0.1562, 0.7188, 0.1562, 0.7188, 0.1562, 0.6875, 0.1406, 0.6875, 0.1562, 0.6875, 0.1562, 0.6875, 0.1406, 0.6875, 0.125, 0.6875, 0.1406, 0.6875, 0.1406, 0.6875, 0.125, 0.6875, 0.1562, 0.7188, 0.1406, 0.7188, 0.1406, 0.7188, 0.1562, 0.7188, 0.375, 0.2188, 0.375, 0.25, 0.375, 0.25, 0.375, 0.2188, 0.1406, 0.5312, 0.125, 0.5312, 0.125, 0.5312, 0.1406, 0.5312, 0.1562, 0.5, 0.1562, 0.5312, 0.1562, 0.5312, 0.1562, 0.5, 0.375, 0.2656, 0.375, 0.2812, 0.375, 0.2812, 0.375, 0.2656, 0.375, 0.25, 0.375, 0.2656, 0.375, 0.2656, 0.375, 0.25, 0.1562, 0.5312, 0.1406, 0.5312, 0.1406, 0.5312, 0.1562, 0.5312, 0.6562, 0.5, 0.6562, 0.5312, 0.6562, 0.5312, 0.6562, 0.5, 0.625, 0.5312, 0.625, 0.5, 0.625, 0.5, 0.625, 0.5312, 0.6562, 0.5312, 0.625, 0.5312, 0.625, 0.5312, 0.6562, 0.5312, 0.625, 0.5, 0.625, 0.4688, 0.625, 0.4688, 0.625, 0.5, 0.625, 0.5, 0.625, 0.4688, 0.625, 0.4688, 0.625, 0.5, 0.6562, 0.5312, 0.625, 0.5312, 0.625, 0.5312, 0.6562, 0.5312, 0.625, 0.5312, 0.625, 0.5, 0.625, 0.5, 0.625, 0.5312, 0.6562, 0.5, 0.6562, 0.5312, 0.6562, 0.5312, 0.6562, 0.5, 0.6562, 0.5, 0.6562, 0.5312, 0.6562, 0.5312, 0.6562, 0.5, 0.625, 0.5312, 0.625, 0.5, 0.625, 0.5, 0.625, 0.5312, 0.6562, 0.5312, 0.625, 0.5312, 0.625, 0.5312, 0.6562, 0.5312, 0.625, 0.5, 0.625, 0.4688, 0.625, 0.4688, 0.625, 0.5, 0.6562, 0.5, 0.6562, 0.5312, 0.6562, 0.5312, 0.6562, 0.5, 0.625, 0.5312, 0.625, 0.5, 0.625, 0.5, 0.625, 0.5312, 0.6562, 0.5312, 0.625, 0.5312, 0.625, 0.5312, 0.6562, 0.5312, 0.625, 0.5, 0.625, 0.4688, 0.625, 0.4688, 0.625, 0.5, 0.7188, 0.5, 0.7188, 0.5312, 0.7188, 0.5312, 0.7188, 0.5, 0.7188, 0.5312, 0.6875, 0.5312, 0.6875, 0.5312, 0.7188, 0.5312, 0.625, 0.4375, 0.625, 0.4062, 0.625, 0.4062, 0.625, 0.4375, 0.6875, 0.5312, 0.6875, 0.5, 0.6875, 0.5, 0.6875, 0.5312, 0.6875, 0.5312, 0.6875, 0.5, 0.6875, 0.5, 0.6875, 0.5312, 0.625, 0.4375, 0.625, 0.4062, 0.625, 0.4062, 0.625, 0.4375, 0.7188, 0.5312, 0.6875, 0.5312, 0.6875, 0.5312, 0.7188, 0.5312, 0.7188, 0.5, 0.7188, 0.5312, 0.7188, 0.5312, 0.7188, 0.5, 0.7188, 0.5, 0.7188, 0.5312, 0.7188, 0.5312, 0.7188, 0.5, 0.7188, 0.5312, 0.6875, 0.5312, 0.6875, 0.5312, 0.7188, 0.5312, 0.625, 0.4375, 0.625, 0.4062, 0.625, 0.4062, 0.625, 0.4375, 0.6875, 0.5312, 0.6875, 0.5, 0.6875, 0.5, 0.6875, 0.5312, 0.7188, 0.5, 0.7188, 0.5312, 0.7188, 0.5312, 0.7188, 0.5, 0.7188, 0.5312, 0.6875, 0.5312, 0.6875, 0.5312, 0.7188, 0.5312, 0.625, 0.4375, 0.625, 0.4062, 0.625, 0.4062, 0.625, 0.4375, 0.6875, 0.5312, 0.6875, 0.5, 0.6875, 0.5, 0.6875, 0.5312, 0.8125, 0.5, 0.8125, 0.5312, 0.8125, 0.5312, 0.8125, 0.5, 0.7812, 0.5312, 0.7812, 0.5, 0.7812, 0.5, 0.7812, 0.5312, 0.8125, 0.5312, 0.7812, 0.5312, 0.7812, 0.5312, 0.8125, 0.5312, 0.625, 0.3438, 0.625, 0.3125, 0.625, 0.3125, 0.625, 0.3438, 0.625, 0.3438, 0.625, 0.3125, 0.625, 0.3125, 0.625, 0.3438, 0.8125, 0.5312, 0.7812, 0.5312, 0.7812, 0.5312, 0.8125, 0.5312, 0.7812, 0.5312, 0.7812, 0.5, 0.7812, 0.5, 0.7812, 0.5312, 0.8125, 0.5, 0.8125, 0.5312, 0.8125, 0.5312, 0.8125, 0.5, 0.8125, 0.5, 0.8125, 0.5312, 0.8125, 0.5312, 0.8125, 0.5, 0.7812, 0.5312, 0.7812, 0.5, 0.7812, 0.5, 0.7812, 0.5312, 0.8125, 0.5312, 0.7812, 0.5312, 0.7812, 0.5312, 0.8125, 0.5312, 0.625, 0.3438, 0.625, 0.3125, 0.625, 0.3125, 0.625, 0.3438, 0.8125, 0.5, 0.8125, 0.5312, 0.8125, 0.5312, 0.8125, 0.5, 0.7812, 0.5312, 0.7812, 0.5, 0.7812, 0.5, 0.7812, 0.5312, 0.8125, 0.5312, 0.7812, 0.5312, 0.7812, 0.5312, 0.8125, 0.5312, 0.625, 0.3438, 0.625, 0.3125, 0.625, 0.3125, 0.625, 0.3438, 0.875, 0.5312, 0.8594, 0.5312, 0.8594, 0.5312, 0.875, 0.5312, 0.625, 0.2812, 0.625, 0.2656, 0.625, 0.2656, 0.625, 0.2812, 0.625, 0.2656, 0.625, 0.25, 0.625, 0.25, 0.625, 0.2656, 0.8438, 0.5312, 0.8438, 0.5, 0.8438, 0.5, 0.8438, 0.5312, 0.8594, 0.5312, 0.8438, 0.5312, 0.8438, 0.5312, 0.8594, 0.5312, 0.625, 0.25, 0.625, 0.2188, 0.625, 0.2188, 0.625, 0.25, 0.625, 0.25, 0.625, 0.2188, 0.625, 0.2188, 0.625, 0.25, 0.8594, 0.5312, 0.8438, 0.5312, 0.8438, 0.5312, 0.8594, 0.5312, 0.8438, 0.5312, 0.8438, 0.5, 0.8438, 0.5, 0.8438, 0.5312, 0.625, 0.2656, 0.625, 0.25, 0.625, 0.25, 0.625, 0.2656, 0.625, 0.2812, 0.625, 0.2656, 0.625, 0.2656, 0.625, 0.2812, 0.875, 0.5312, 0.8594, 0.5312, 0.8594, 0.5312, 0.875, 0.5312, 0.625, 0.25, 0.625, 0.2188, 0.625, 0.2188, 0.625, 0.25, 0.8594, 0.5312, 0.8438, 0.5312, 0.8438, 0.5312, 0.8594, 0.5312, 0.8438, 0.5312, 0.8438, 0.5, 0.8438, 0.5, 0.8438, 0.5312, 0.625, 0.2656, 0.625, 0.25, 0.625, 0.25, 0.625, 0.2656, 0.625, 0.2812, 0.625, 0.2656, 0.625, 0.2656, 0.625, 0.2812, 0.875, 0.5312, 0.8594, 0.5312, 0.8594, 0.5312, 0.875, 0.5312])
me_cube.materials.append(mat_material)
me_cube.use_mirror_vertex_groups = False
me_cube.update()

# ---- objects
ob_cube = bpy.data.objects.new('Cube', me_cube)
ob_light = bpy.data.objects.new('Light', light_light)
ob_camera = bpy.data.objects.new('Camera', cam_camera)

# ---- transforms, parenting, visibility, modifiers, constraints
ob_cube.location = (0.0, 0.0, 1.137)
ob_cube.lock_rotations_4d = False
ob_cube.empty_display_type = 'ARROWS'
ob_cube.lineart.crease_threshold = 0.0
ob_light.location = (4.076, 1.005, 5.904)
ob_light.rotation_euler = (0.6503, 0.05522, 1.866)
ob_light.lock_rotations_4d = False
ob_light.empty_display_type = 'ARROWS'
ob_light.color = (0.0, 0.0, 0.0, 0.0)
ob_light.lineart.crease_threshold = 0.0
ob_camera.location = (7.359, -6.926, 4.958)
ob_camera.rotation_euler = (1.109, 0.0, 0.8149)
ob_camera.lock_rotations_4d = False
ob_camera.empty_display_type = 'ARROWS'
ob_camera.color = (0.0, 0.0, 0.0, 0.0)
ob_camera.display_type = 'WIRE'
ob_camera.lineart.crease_threshold = 0.0

# ---- collection membership
col_collection.objects.link(ob_cube)
col_collection.objects.link(ob_light)
col_collection.objects.link(ob_camera)

# ---- scene / render settings (as saved in the file)
scene.camera = ob_camera
scene.frame_start = 1; scene.frame_end = 250; scene.frame_set(1)
scene.render.engine = 'BLENDER_EEVEE_NEXT'
scene.cycles.sampling_pattern = 'TABULATED_SOBOL'
scene.cycles.use_light_tree = False
scene.view_settings.view_transform = 'Filmic'
bpy.context.view_layer.update()
